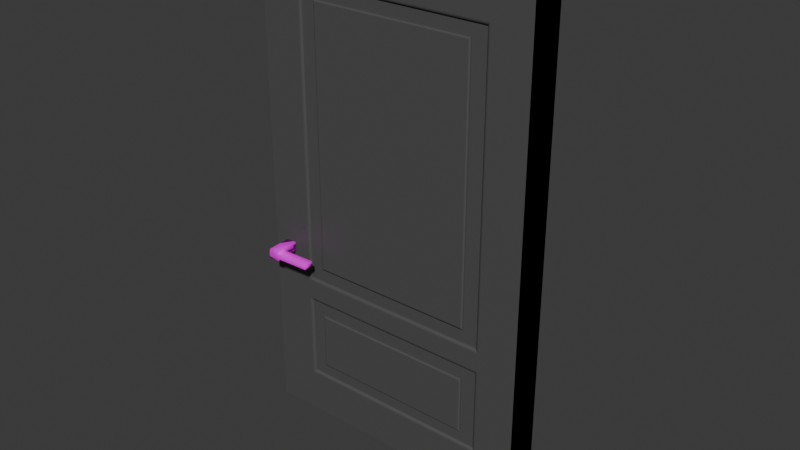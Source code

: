 # Source: Front_Door.blend  (saved by Blender 4.0.36; exported with 4.5.12 LTS)
import bpy
from mathutils import Matrix  # noqa: F401  (used for matrix-valued properties, if any)

bpy.ops.wm.read_factory_settings(use_empty=True)
scene = bpy.context.scene
scene.name = 'Scene'

# ---- collections
col_collection = bpy.data.collections.new('Collection'); scene.collection.children.link(col_collection)

# ---- materials (node trees are filled in below, after node groups)
mat_material_001 = bpy.data.materials.new('Material.001')
mat_material_001.alpha_threshold = 0.0
mat_material_001.use_transparent_shadow = False
mat_material_001.diffuse_color = (0.04519, 0.04519, 0.04519, 1.0)
mat_material_001.roughness = 0.5
mat_material_001.line_color = (0.0, 0.0, 0.0, 1.0)
mat_material_002 = bpy.data.materials.new('Material.002')
mat_material_002.use_transparent_shadow = False

# ---- material node trees
mat_material_001.use_nodes = True; mat_material_001.node_tree.nodes.clear()
_N = mat_material_001.node_tree.nodes; _L = mat_material_001.node_tree.links
n0 = _N.new('ShaderNodeOutputMaterial'); n0.name = 'Material Output'; n0.location = (300, 300)
n1 = _N.new('ShaderNodeBsdfPrincipled'); n1.name = 'Principled BSDF'; n1.location = (10, 300)
n1.inputs[1].default_value = 1.0
n1.inputs[2].default_value = 1.0
n1.inputs[3].default_value = 1.45
n2 = _N.new('ShaderNodeTexImage'); n2.name = 'Image Texture'; n2.location = (-280, 275)
_L.new(n1.outputs[0], n0.inputs[0])
_L.new(n2.outputs[0], n1.inputs[0])
n0.is_active_output = True
mat_material_002.use_nodes = True; mat_material_002.node_tree.nodes.clear()
_N = mat_material_002.node_tree.nodes; _L = mat_material_002.node_tree.links
n0 = _N.new('ShaderNodeBsdfPrincipled'); n0.name = 'Principled BSDF'; n0.location = (10, 300)
n0.inputs[0].default_value = (0.08421, 0.08421, 0.08421, 1.0)
n0.inputs[3].default_value = 1.45
n1 = _N.new('ShaderNodeOutputMaterial'); n1.name = 'Material Output'; n1.location = (300, 300)
_L.new(n0.outputs[0], n1.inputs[0])
n1.is_active_output = True

# ---- world
world_world = bpy.data.worlds.new('World'); scene.world = world_world
world_world.use_nodes = True; world_world.node_tree.nodes.clear()
_N = world_world.node_tree.nodes; _L = world_world.node_tree.links
n0 = _N.new('ShaderNodeOutputWorld'); n0.name = 'World Output'; n0.location = (300, 300)
n1 = _N.new('ShaderNodeBackground'); n1.name = 'Background'; n1.location = (10, 300)
n1.inputs[0].default_value = (0.05088, 0.05088, 0.05088, 1.0)
_L.new(n1.outputs[0], n0.inputs[0])
n0.is_active_output = True
world_world.color = (0.05088, 0.05088, 0.05088)
world_world.use_sun_shadow = False
world_world.sun_shadow_jitter_overblur = 0.0

# ---- meshes
me_circle_008 = bpy.data.meshes.new('Circle.008')
me_circle_008.from_pydata([(-0.05495, -0.06797, 0.2379), (-0.05511, -0.04555, 0.231), (-0.05538, -0.02221, 0.2285), (-0.05574, 0.001173, 0.2306), (-0.05617, 0.02369, 0.2373), (0.04746, -0.04417, 0.2329), (0.04763, -0.06659, 0.2399), (0.0472, -0.02083, 0.2304), (0.04684, 0.002552, 0.2326), (0.04641, 0.02507, 0.2392), (-0.05085, -0.03573, 0.0004257), (-0.05068, -0.05814, 0.007403), (-0.05111, -0.01238, -0.002044), (-0.05147, 0.011, 8.858e-05), (-0.0519, 0.03351, 0.006741), (0.0519, -0.05676, 0.00936), (0.05173, -0.03435, 0.002383), (0.05147, -0.011, -8.624e-05), (0.05111, 0.01238, 0.002046), (0.05068, 0.03489, 0.008699), (0.04942, 0.008479, 0.09354), (0.04899, 0.03099, 0.1002), (-0.05359, 0.02961, 0.09824), (-0.05316, 0.007099, 0.09158), (0.04977, -0.0149, 0.09141), (-0.05254, -0.03963, 0.09192), (-0.05237, -0.06205, 0.0989), (0.05021, -0.06067, 0.1009), (0.05004, -0.03825, 0.09388), (-0.05281, -0.01628, 0.08945), (0.3808, 0.01681, 0.008339), (0.3812, -0.006564, 0.006206), (0.3814, -0.02991, 0.008676), (0.3791, 0.01291, 0.09983), (0.3795, -0.01046, 0.0977), (0.3797, -0.03381, 0.1002)], [], [(3, 8, 9, 4), (2, 7, 8, 3), (1, 5, 7, 2), (0, 6, 5, 1), (13, 14, 19, 18), (12, 13, 18, 17), (10, 12, 17, 16), (11, 10, 16, 15), (21, 20, 18, 19), (23, 22, 14, 13), (18, 20, 33, 30), (26, 25, 10, 11), (27, 26, 11, 15), (24, 28, 35, 34), (25, 29, 12, 10), (22, 21, 19, 14), (28, 27, 15, 16), (29, 23, 13, 12), (2, 3, 23, 29), (5, 6, 27, 28), (4, 9, 21, 22), (1, 2, 29, 25), (7, 5, 28, 24), (6, 0, 26, 27), (0, 1, 25, 26), (8, 7, 24, 20), (3, 4, 22, 23), (9, 8, 20, 21), (33, 34, 31, 30), (34, 35, 32, 31), (16, 17, 31, 32), (20, 24, 34, 33), (17, 18, 30, 31), (28, 16, 32, 35)])
me_circle_008.polygons.foreach_set('use_smooth', [True] * 34)
_uv = me_circle_008.uv_layers.new(name='UVMap')
_uv.uv.foreach_set('vector', [0.0, 0.0, 0.0, 0.0, 0.0, 0.0, 0.0, 0.0, 0.0, 0.0, 0.0, 0.0, 0.0, 0.0, 0.0, 0.0, 0.0, 0.0, 0.0, 0.0, 0.0, 0.0, 0.0, 0.0, 0.0, 0.0, 0.0, 0.0, 0.0, 0.0, 0.0, 0.0, 0.0, 0.0, 0.0, 0.0, 0.0, 0.0, 0.0, 0.0, 0.0, 0.0, 0.0, 0.0, 0.0, 0.0, 0.0, 0.0, 0.0, 0.0, 0.0, 0.0, 0.0, 0.0, 0.0, 0.0, 0.0, 0.0, 0.0, 0.0, 0.0, 0.0, 0.0, 0.0, 0.0, 0.0, 0.0, 0.0, 0.0, 0.0, 0.0, 0.0, 0.0, 0.0, 0.0, 0.0, 0.0, 0.0, 0.0, 0.0, 0.0, 0.0, 0.0, 0.0, 0.0, 0.0, 0.0, 0.0, 0.0, 0.0, 0.0, 0.0, 0.0, 0.0, 0.0, 0.0, 0.0, 0.0, 0.0, 0.0, 0.0, 0.0, 0.0, 0.0, 0.0, 0.0, 0.0, 0.0, 0.0, 0.0, 0.0, 0.0, 0.0, 0.0, 0.0, 0.0, 0.0, 0.0, 0.0, 0.0, 0.0, 0.0, 0.0, 0.0, 0.0, 0.0, 0.0, 0.0, 0.0, 0.0, 0.0, 0.0, 0.0, 0.0, 0.0, 0.0, 0.0, 0.0, 0.0, 0.0, 0.0, 0.0, 0.0, 0.0, 0.0, 0.0, 0.0, 0.0, 0.0, 0.0, 0.0, 0.0, 0.0, 0.0, 0.0, 0.0, 0.0, 0.0, 0.0, 0.0, 0.0, 0.0, 0.0, 0.0, 0.0, 0.0, 0.0, 0.0, 0.0, 0.0, 0.0, 0.0, 0.0, 0.0, 0.0, 0.0, 0.0, 0.0, 0.0, 0.0, 0.0, 0.0, 0.0, 0.0, 0.0, 0.0, 0.0, 0.0, 0.0, 0.0, 0.0, 0.0, 0.0, 0.0, 0.0, 0.0, 0.0, 0.0, 0.0, 0.0, 0.0, 0.0, 0.0, 0.0, 0.0, 0.0, 0.0, 0.0, 0.0, 0.0, 0.0, 0.0, 0.0, 0.0, 0.0, 0.0, 0.0, 0.0, 0.0, 0.0, 0.0, 0.0, 0.0, 0.0, 0.0, 0.0, 0.0, 0.0, 0.0, 0.0, 0.0, 0.0, 0.0, 0.0, 0.0, 0.0, 0.0, 0.0, 0.0, 0.0, 0.0, 0.0, 0.0, 0.0, 0.0, 0.0, 0.0, 0.0, 0.0, 0.0, 0.0, 0.0, 0.0, 0.0, 0.0, 0.0, 0.0, 0.0, 0.0, 0.0, 0.0, 0.0, 0.0, 0.0, 0.0, 0.0, 0.0, 0.0, 0.0, 0.0, 0.0, 0.0])
me_circle_008.materials.append(mat_material_001)
me_circle_008.update()
me_cube_142 = bpy.data.meshes.new('Cube.142')
me_cube_142.from_pydata([(-2.663, -2.819, 0.1619), (-2.663, 1.629, 0.1619), (-2.663, -2.819, -0.1619), (-2.663, 1.629, -0.1619), (9.537e-07, -2.819, 0.1619), (9.537e-07, 1.629, 0.1619), (9.537e-07, -2.819, -0.1619), (9.537e-07, 1.629, -0.1619), (-2.038, -0.8887, -0.2922), (-2.038, 0.3897, -0.2922), (-2.038, -0.8887, -1.269), (-2.038, 0.3897, -1.269), (-0.7594, -0.8887, -0.2922), (-0.7594, 0.3897, -0.2922), (-0.7594, -0.8887, -1.269), (-0.7594, 0.3897, -1.269), (-0.3985, -2.819, -0.1619), (-0.3985, 1.629, -0.1619), (-0.3985, -2.819, 0.1619), (-0.3985, 1.629, 0.1619), (-2.242, -2.819, -0.1619), (-2.242, 1.629, 0.1619), (-2.242, 1.629, -0.1619), (-2.242, -2.819, 0.1619), (-2.663, -2.385, 0.1619), (-2.663, -2.385, -0.1619), (9.537e-07, -2.385, -0.1619), (9.537e-07, -2.385, 0.1619), (-2.663, -2.271, 0.1619), (-2.663, -2.271, -0.1619), (9.537e-07, -2.271, -0.1619), (9.537e-07, -2.271, 0.1619), (-2.663, -1.732, 0.1619), (-2.663, -1.732, -0.1619), (9.537e-07, -1.732, -0.1619), (9.537e-07, -1.732, 0.1619), (-2.663, -1.608, 0.1619), (-2.663, -1.608, -0.1619), (9.537e-07, -1.608, -0.1619), (9.537e-07, -1.608, 0.1619), (-2.663, -1.373, 0.1619), (-2.663, -1.373, -0.1619), (9.537e-07, -1.373, -0.1619), (9.537e-07, -1.373, 0.1619), (-2.663, -1.239, 0.1619), (-2.663, -1.239, -0.1619), (9.537e-07, -1.239, -0.1619), (9.537e-07, -1.239, 0.1619), (-2.663, 1.355, 0.1619), (-2.663, 1.355, -0.1619), (9.537e-07, 1.355, -0.1619), (9.537e-07, 1.355, 0.1619), (-2.663, 1.239, -0.1619), (9.537e-07, 1.239, -0.1619), (9.537e-07, 1.239, 0.1619), (-2.663, 1.239, 0.1619), (-0.5408, 1.629, -0.1619), (-0.5408, -2.819, 0.1619), (-0.5408, -2.819, -0.1619), (-0.5408, 1.629, 0.1619), (-2.108, -2.819, -0.1619), (-2.108, 1.629, 0.1619), (-2.108, 1.629, -0.1619), (-2.108, -2.819, 0.1619), (-0.3985, -2.271, -0.1378), (-0.3985, -2.385, -0.1378), (-2.242, -2.271, -0.1378), (-2.242, -2.385, -0.1378), (-0.5408, -2.385, -0.1378), (-0.3985, -1.732, -0.1378), (-2.242, -1.732, -0.1378), (-0.5408, -2.271, -0.1378), (-0.3985, -1.608, -0.1378), (-2.242, -1.608, -0.1378), (-0.5408, -1.732, -0.1378), (-0.5408, -1.608, -0.1378), (-0.3985, -1.239, -0.1378), (-0.3985, -1.373, -0.1378), (-2.242, -1.239, -0.1378), (-2.242, -1.373, -0.1378), (-0.5408, -1.373, -0.1378), (-0.3985, 1.239, -0.1378), (-2.242, 1.239, -0.1378), (-0.5408, -1.239, -0.1378), (-0.5408, 1.355, -0.1378), (-0.3985, 1.355, -0.1378), (-2.242, 1.355, -0.1378), (-0.5408, 1.239, -0.1378), (-2.108, -2.385, -0.1378), (-2.108, -2.271, -0.1378), (-2.108, -1.732, -0.1378), (-2.108, -1.608, -0.1378), (-2.108, -1.373, -0.1378), (-2.108, -1.239, -0.1378), (-2.108, 1.355, -0.1378), (-2.108, 1.239, -0.1378), (-0.5576, -2.254, -0.1619), (-0.5408, -2.271, -0.1491), (-0.5538, -2.258, -0.1616), (-0.5503, -2.261, -0.1606), (-0.5471, -2.265, -0.1591), (-0.5444, -2.267, -0.1571), (-0.5424, -2.269, -0.1546), (-0.5412, -2.271, -0.1519), (-0.5408, -1.732, -0.1491), (-0.5576, -1.749, -0.1619), (-0.5412, -1.732, -0.1519), (-0.5424, -1.734, -0.1546), (-0.5444, -1.736, -0.1571), (-0.5471, -1.738, -0.1591), (-0.5503, -1.742, -0.1606), (-0.5538, -1.745, -0.1616), (-0.5576, -1.223, -0.1619), (-0.5408, -1.239, -0.1491), (-0.5538, -1.226, -0.1616), (-0.5503, -1.23, -0.1606), (-0.5471, -1.233, -0.1591), (-0.5444, -1.236, -0.1571), (-0.5424, -1.238, -0.1546), (-0.5412, -1.239, -0.1519), (-0.5408, 1.239, -0.1491), (-0.5576, 1.223, -0.1619), (-0.5412, 1.239, -0.1519), (-0.5424, 1.238, -0.1546), (-0.5444, 1.236, -0.1571), (-0.5471, 1.233, -0.1591), (-0.5503, 1.23, -0.1606), (-0.5538, 1.226, -0.1616), (-2.108, -2.271, -0.1491), (-2.091, -2.254, -0.1619), (-2.107, -2.271, -0.1519), (-2.106, -2.269, -0.1546), (-2.104, -2.267, -0.1571), (-2.101, -2.265, -0.1591), (-2.098, -2.261, -0.1606), (-2.095, -2.258, -0.1616), (-2.091, -1.749, -0.1619), (-2.108, -1.732, -0.1491), (-2.095, -1.745, -0.1616), (-2.098, -1.742, -0.1606), (-2.101, -1.738, -0.1591), (-2.104, -1.736, -0.1571), (-2.106, -1.734, -0.1546), (-2.107, -1.732, -0.1519), (-2.108, -1.239, -0.1491), (-2.091, -1.223, -0.1619), (-2.107, -1.239, -0.1519), (-2.106, -1.238, -0.1546), (-2.104, -1.236, -0.1571), (-2.101, -1.233, -0.1591), (-2.098, -1.23, -0.1606), (-2.095, -1.226, -0.1616), (-2.091, 1.223, -0.1619), (-2.108, 1.239, -0.1491), (-2.095, 1.226, -0.1616), (-2.098, 1.23, -0.1606), (-2.101, 1.233, -0.1591), (-2.104, 1.236, -0.1571), (-2.106, 1.238, -0.1546), (-2.107, 1.239, -0.1519), (-0.3669, -2.417, -0.1619), (-0.3985, -2.385, -0.1378), (-0.3751, -2.409, -0.1611), (-0.3827, -2.401, -0.1587), (-0.3892, -2.395, -0.1548), (-0.3942, -2.39, -0.1499), (-0.3974, -2.386, -0.144), (-2.242, -2.385, -0.1378), (-2.273, -2.417, -0.1619), (-2.243, -2.386, -0.144), (-2.246, -2.39, -0.1499), (-2.251, -2.395, -0.1548), (-2.257, -2.401, -0.1587), (-2.265, -2.409, -0.1611), (-0.3985, -2.271, -0.1378), (-0.3669, -2.271, -0.1619), (-0.3974, -2.271, -0.144), (-0.3942, -2.271, -0.1499), (-0.3892, -2.271, -0.1548), (-0.3827, -2.271, -0.1587), (-0.3751, -2.271, -0.1611), (-2.273, -2.271, -0.1619), (-2.242, -2.271, -0.1378), (-2.265, -2.271, -0.1611), (-2.257, -2.271, -0.1587), (-2.251, -2.271, -0.1548), (-2.246, -2.271, -0.1499), (-2.243, -2.271, -0.144), (-0.3985, -1.732, -0.1378), (-0.3669, -1.732, -0.1619), (-0.3974, -1.732, -0.144), (-0.3942, -1.732, -0.1499), (-0.3892, -1.732, -0.1549), (-0.3827, -1.732, -0.1587), (-0.3751, -1.732, -0.1611), (-2.273, -1.732, -0.1619), (-2.242, -1.732, -0.1378), (-2.265, -1.732, -0.1611), (-2.257, -1.732, -0.1587), (-2.251, -1.732, -0.1549), (-2.246, -1.732, -0.1499), (-2.243, -1.732, -0.144), (-0.3985, -1.608, -0.1378), (-0.3669, -1.576, -0.1619), (-0.3974, -1.607, -0.144), (-0.3942, -1.604, -0.1499), (-0.3892, -1.599, -0.1549), (-0.3827, -1.592, -0.1587), (-0.3751, -1.584, -0.1611), (-2.273, -1.576, -0.1619), (-2.242, -1.608, -0.1378), (-2.265, -1.584, -0.1611), (-2.257, -1.592, -0.1587), (-2.251, -1.599, -0.1549), (-2.246, -1.604, -0.1499), (-2.243, -1.607, -0.144), (-0.3669, -1.404, -0.1619), (-0.3985, -1.373, -0.1378), (-0.3751, -1.396, -0.1611), (-0.3827, -1.388, -0.1587), (-0.3892, -1.382, -0.1549), (-0.3942, -1.377, -0.1499), (-0.3974, -1.374, -0.144), (-2.242, -1.373, -0.1378), (-2.273, -1.404, -0.1619), (-2.243, -1.374, -0.144), (-2.246, -1.377, -0.1499), (-2.251, -1.382, -0.1549), (-2.257, -1.388, -0.1587), (-2.265, -1.396, -0.1611), (-0.3985, -1.239, -0.1378), (-0.3669, -1.239, -0.1619), (-0.3974, -1.239, -0.144), (-0.3942, -1.239, -0.1499), (-0.3892, -1.239, -0.1549), (-0.3827, -1.239, -0.1587), (-0.3751, -1.239, -0.1611), (-2.273, -1.239, -0.1619), (-2.242, -1.239, -0.1378), (-2.265, -1.239, -0.1611), (-2.257, -1.239, -0.1587), (-2.251, -1.239, -0.1549), (-2.246, -1.239, -0.1499), (-2.243, -1.239, -0.144), (-0.3669, 1.386, -0.1619), (-0.3985, 1.355, -0.1378), (-0.3751, 1.378, -0.1611), (-0.3827, 1.37, -0.1587), (-0.3892, 1.364, -0.1549), (-0.3942, 1.359, -0.1499), (-0.3974, 1.356, -0.144), (-2.273, 1.386, -0.1619), (-2.242, 1.355, -0.1378), (-2.265, 1.378, -0.1611), (-2.257, 1.37, -0.1587), (-2.251, 1.364, -0.1549), (-2.246, 1.359, -0.1499), (-2.243, 1.356, -0.144), (-0.3985, 1.239, -0.1378), (-0.3669, 1.239, -0.1619), (-0.3974, 1.239, -0.144), (-0.3942, 1.239, -0.1499), (-0.3892, 1.239, -0.1549), (-0.3827, 1.239, -0.1587), (-0.3751, 1.239, -0.1611), (-2.273, 1.239, -0.1619), (-2.242, 1.239, -0.1378), (-2.265, 1.239, -0.1611), (-2.257, 1.239, -0.1587), (-2.251, 1.239, -0.1549), (-2.246, 1.239, -0.1499), (-2.243, 1.239, -0.144), (-0.5408, -2.417, -0.1619), (-0.5408, -2.385, -0.1378), (-0.5408, -2.409, -0.1611), (-0.5408, -2.401, -0.1587), (-0.5408, -2.395, -0.1548), (-0.5408, -2.39, -0.1499), (-0.5408, -2.386, -0.144), (-0.5408, -1.608, -0.1378), (-0.5408, -1.576, -0.1619), (-0.5408, -1.607, -0.144), (-0.5408, -1.604, -0.1499), (-0.5408, -1.599, -0.1549), (-0.5408, -1.592, -0.1587), (-0.5408, -1.584, -0.1611), (-0.5408, -1.404, -0.1619), (-0.5408, -1.373, -0.1378), (-0.5408, -1.396, -0.1611), (-0.5408, -1.388, -0.1587), (-0.5408, -1.382, -0.1549), (-0.5408, -1.377, -0.1499), (-0.5408, -1.374, -0.144), (-0.5408, 1.355, -0.1378), (-0.5408, 1.386, -0.1619), (-0.5408, 1.356, -0.144), (-0.5408, 1.359, -0.1499), (-0.5408, 1.364, -0.1549), (-0.5408, 1.37, -0.1587), (-0.5408, 1.378, -0.1611), (-2.108, -2.417, -0.1619), (-2.108, -2.385, -0.1378), (-2.108, -2.409, -0.1611), (-2.108, -2.401, -0.1587), (-2.108, -2.395, -0.1548), (-2.108, -2.39, -0.1499), (-2.108, -2.386, -0.144), (-2.108, -1.608, -0.1378), (-2.108, -1.576, -0.1619), (-2.108, -1.607, -0.144), (-2.108, -1.604, -0.1499), (-2.108, -1.599, -0.1549), (-2.108, -1.592, -0.1587), (-2.108, -1.584, -0.1611), (-2.108, -1.404, -0.1619), (-2.108, -1.373, -0.1378), (-2.108, -1.396, -0.1611), (-2.108, -1.388, -0.1587), (-2.108, -1.382, -0.1549), (-2.108, -1.377, -0.1499), (-2.108, -1.374, -0.144), (-2.108, 1.355, -0.1378), (-2.108, 1.386, -0.1619), (-2.108, 1.356, -0.144), (-2.108, 1.359, -0.1499), (-2.108, 1.364, -0.1549), (-2.108, 1.37, -0.1587), (-2.108, 1.378, -0.1611), (-2.663, -2.819, -0.1619), (-2.663, 1.629, -0.1619), (-2.663, -2.819, 0.1619), (-2.663, 1.629, 0.1619), (9.537e-07, -2.819, -0.1619), (9.537e-07, 1.629, -0.1619), (9.537e-07, -2.819, 0.1619), (9.537e-07, 1.629, 0.1619), (-2.038, -0.8887, 0.2922), (-2.038, 0.3897, 0.2922), (-2.038, -0.8887, 1.269), (-2.038, 0.3897, 1.269), (-0.7594, -0.8887, 0.2922), (-0.7594, 0.3897, 0.2922), (-0.7594, -0.8887, 1.269), (-0.7594, 0.3897, 1.269), (-0.3985, -2.819, 0.1619), (-0.3985, 1.629, 0.1619), (-0.3985, -2.819, -0.1619), (-0.3985, 1.629, -0.1619), (-2.242, -2.819, 0.1619), (-2.242, 1.629, -0.1619), (-2.242, 1.629, 0.1619), (-2.242, -2.819, -0.1619), (-2.663, -2.385, -0.1619), (-2.663, -2.385, 0.1619), (9.537e-07, -2.385, 0.1619), (9.537e-07, -2.385, -0.1619), (-2.663, -2.271, -0.1619), (-2.663, -2.271, 0.1619), (9.537e-07, -2.271, 0.1619), (9.537e-07, -2.271, -0.1619), (-2.663, -1.732, -0.1619), (-2.663, -1.732, 0.1619), (9.537e-07, -1.732, 0.1619), (9.537e-07, -1.732, -0.1619), (-2.663, -1.608, -0.1619), (-2.663, -1.608, 0.1619), (9.537e-07, -1.608, 0.1619), (9.537e-07, -1.608, -0.1619), (-2.663, -1.373, -0.1619), (-2.663, -1.373, 0.1619), (9.537e-07, -1.373, 0.1619), (9.537e-07, -1.373, -0.1619), (-2.663, -1.239, -0.1619), (-2.663, -1.239, 0.1619), (9.537e-07, -1.239, 0.1619), (9.537e-07, -1.239, -0.1619), (-2.663, 1.355, -0.1619), (-2.663, 1.355, 0.1619), (9.537e-07, 1.355, 0.1619), (9.537e-07, 1.355, -0.1619), (-2.663, 1.239, 0.1619), (9.537e-07, 1.239, 0.1619), (9.537e-07, 1.239, -0.1619), (-2.663, 1.239, -0.1619), (-0.5408, 1.629, 0.1619), (-0.5408, -2.819, -0.1619), (-0.5408, -2.819, 0.1619), (-0.5408, 1.629, -0.1619), (-2.108, -2.819, 0.1619), (-2.108, 1.629, -0.1619), (-2.108, 1.629, 0.1619), (-2.108, -2.819, -0.1619), (-0.3985, -2.271, 0.1378), (-0.3985, -2.385, 0.1378), (-2.242, -2.271, 0.1378), (-2.242, -2.385, 0.1378), (-0.5408, -2.385, 0.1378), (-0.3985, -1.732, 0.1378), (-2.242, -1.732, 0.1378), (-0.5408, -2.271, 0.1378), (-0.3985, -1.608, 0.1378), (-2.242, -1.608, 0.1378), (-0.5408, -1.732, 0.1378), (-0.5408, -1.608, 0.1378), (-0.3985, -1.239, 0.1378), (-0.3985, -1.373, 0.1378), (-2.242, -1.239, 0.1378), (-2.242, -1.373, 0.1378), (-0.5408, -1.373, 0.1378), (-0.3985, 1.239, 0.1378), (-2.242, 1.239, 0.1378), (-0.5408, -1.239, 0.1378), (-0.5408, 1.355, 0.1378), (-0.3985, 1.355, 0.1378), (-2.242, 1.355, 0.1378), (-0.5408, 1.239, 0.1378), (-2.108, -2.385, 0.1378), (-2.108, -2.271, 0.1378), (-2.108, -1.732, 0.1378), (-2.108, -1.608, 0.1378), (-2.108, -1.373, 0.1378), (-2.108, -1.239, 0.1378), (-2.108, 1.355, 0.1378), (-2.108, 1.239, 0.1378), (-0.5576, -2.254, 0.1619), (-0.5408, -2.271, 0.1491), (-0.5538, -2.258, 0.1616), (-0.5503, -2.261, 0.1606), (-0.5471, -2.265, 0.1591), (-0.5444, -2.267, 0.1571), (-0.5424, -2.269, 0.1546), (-0.5412, -2.271, 0.1519), (-0.5408, -1.732, 0.1491), (-0.5576, -1.749, 0.1619), (-0.5412, -1.732, 0.1519), (-0.5424, -1.734, 0.1546), (-0.5444, -1.736, 0.1571), (-0.5471, -1.738, 0.1591), (-0.5503, -1.742, 0.1606), (-0.5538, -1.745, 0.1616), (-0.5576, -1.223, 0.1619), (-0.5408, -1.239, 0.1491), (-0.5538, -1.226, 0.1616), (-0.5503, -1.23, 0.1606), (-0.5471, -1.233, 0.1591), (-0.5444, -1.236, 0.1571), (-0.5424, -1.238, 0.1546), (-0.5412, -1.239, 0.1519), (-0.5408, 1.239, 0.1491), (-0.5576, 1.223, 0.1619), (-0.5412, 1.239, 0.1519), (-0.5424, 1.238, 0.1546), (-0.5444, 1.236, 0.1571), (-0.5471, 1.233, 0.1591), (-0.5503, 1.23, 0.1606), (-0.5538, 1.226, 0.1616), (-2.108, -2.271, 0.1491), (-2.091, -2.254, 0.1619), (-2.107, -2.271, 0.1519), (-2.106, -2.269, 0.1546), (-2.104, -2.267, 0.1571), (-2.101, -2.265, 0.1591), (-2.098, -2.261, 0.1606), (-2.095, -2.258, 0.1616), (-2.091, -1.749, 0.1619), (-2.108, -1.732, 0.1491), (-2.095, -1.745, 0.1616), (-2.098, -1.742, 0.1606), (-2.101, -1.738, 0.1591), (-2.104, -1.736, 0.1571), (-2.106, -1.734, 0.1546), (-2.107, -1.732, 0.1519), (-2.108, -1.239, 0.1491), (-2.091, -1.223, 0.1619), (-2.107, -1.239, 0.1519), (-2.106, -1.238, 0.1546), (-2.104, -1.236, 0.1571), (-2.101, -1.233, 0.1591), (-2.098, -1.23, 0.1606), (-2.095, -1.226, 0.1616), (-2.091, 1.223, 0.1619), (-2.108, 1.239, 0.1491), (-2.095, 1.226, 0.1616), (-2.098, 1.23, 0.1606), (-2.101, 1.233, 0.1591), (-2.104, 1.236, 0.1571), (-2.106, 1.238, 0.1546), (-2.107, 1.239, 0.1519), (-0.3669, -2.417, 0.1619), (-0.3985, -2.385, 0.1378), (-0.3751, -2.409, 0.1611), (-0.3827, -2.401, 0.1587), (-0.3892, -2.395, 0.1549), (-0.3942, -2.39, 0.1499), (-0.3974, -2.386, 0.144), (-2.242, -2.385, 0.1378), (-2.273, -2.417, 0.1619), (-2.243, -2.386, 0.144), (-2.246, -2.39, 0.1499), (-2.251, -2.395, 0.1549), (-2.257, -2.401, 0.1587), (-2.265, -2.409, 0.1611), (-0.3985, -2.271, 0.1378), (-0.3669, -2.271, 0.1619), (-0.3974, -2.271, 0.144), (-0.3942, -2.271, 0.1499), (-0.3892, -2.271, 0.1549), (-0.3827, -2.271, 0.1587), (-0.3751, -2.271, 0.1611), (-2.273, -2.271, 0.1619), (-2.242, -2.271, 0.1378), (-2.265, -2.271, 0.1611), (-2.257, -2.271, 0.1587), (-2.251, -2.271, 0.1549), (-2.246, -2.271, 0.1499), (-2.243, -2.271, 0.144), (-0.3985, -1.732, 0.1378), (-0.3669, -1.732, 0.1619), (-0.3974, -1.732, 0.144), (-0.3942, -1.732, 0.1499), (-0.3892, -1.732, 0.1549), (-0.3827, -1.732, 0.1587), (-0.3751, -1.732, 0.1611), (-2.273, -1.732, 0.1619), (-2.242, -1.732, 0.1378), (-2.265, -1.732, 0.1611), (-2.257, -1.732, 0.1587), (-2.251, -1.732, 0.1549), (-2.246, -1.732, 0.1499), (-2.243, -1.732, 0.144), (-0.3985, -1.608, 0.1378), (-0.3669, -1.576, 0.1619), (-0.3974, -1.607, 0.144), (-0.3942, -1.604, 0.1499), (-0.3892, -1.599, 0.1549), (-0.3827, -1.592, 0.1587), (-0.3751, -1.584, 0.1611), (-2.273, -1.576, 0.1619), (-2.242, -1.608, 0.1378), (-2.265, -1.584, 0.1611), (-2.257, -1.592, 0.1587), (-2.251, -1.599, 0.1549), (-2.246, -1.604, 0.1499), (-2.243, -1.607, 0.144), (-0.3669, -1.404, 0.1619), (-0.3985, -1.373, 0.1378), (-0.3751, -1.396, 0.1611), (-0.3827, -1.388, 0.1587), (-0.3892, -1.382, 0.1549), (-0.3942, -1.377, 0.1499), (-0.3974, -1.374, 0.144), (-2.242, -1.373, 0.1378), (-2.273, -1.404, 0.1619), (-2.243, -1.374, 0.144), (-2.246, -1.377, 0.1499), (-2.251, -1.382, 0.1549), (-2.257, -1.388, 0.1587), (-2.265, -1.396, 0.1611), (-0.3985, -1.239, 0.1378), (-0.3669, -1.239, 0.1619), (-0.3974, -1.239, 0.144), (-0.3942, -1.239, 0.1499), (-0.3892, -1.239, 0.1549), (-0.3827, -1.239, 0.1587), (-0.3751, -1.239, 0.1611), (-2.273, -1.239, 0.1619), (-2.242, -1.239, 0.1378), (-2.265, -1.239, 0.1611), (-2.257, -1.239, 0.1587), (-2.251, -1.239, 0.1549), (-2.246, -1.239, 0.1499), (-2.243, -1.239, 0.144), (-0.3669, 1.386, 0.1619), (-0.3985, 1.355, 0.1378), (-0.3751, 1.378, 0.1611), (-0.3827, 1.37, 0.1587), (-0.3892, 1.364, 0.1549), (-0.3942, 1.359, 0.1499), (-0.3974, 1.356, 0.144), (-2.273, 1.386, 0.1619), (-2.242, 1.355, 0.1378), (-2.265, 1.378, 0.1611), (-2.257, 1.37, 0.1587), (-2.251, 1.364, 0.1549), (-2.246, 1.359, 0.1499), (-2.243, 1.356, 0.144), (-0.3985, 1.239, 0.1378), (-0.3669, 1.239, 0.1619), (-0.3974, 1.239, 0.144), (-0.3942, 1.239, 0.1499), (-0.3892, 1.239, 0.1549), (-0.3827, 1.239, 0.1587), (-0.3751, 1.239, 0.1611), (-2.273, 1.239, 0.1619), (-2.242, 1.239, 0.1378), (-2.265, 1.239, 0.1611), (-2.257, 1.239, 0.1587), (-2.251, 1.239, 0.1549), (-2.246, 1.239, 0.1499), (-2.243, 1.239, 0.144), (-0.5408, -2.417, 0.1619), (-0.5408, -2.385, 0.1378), (-0.5408, -2.409, 0.1611), (-0.5408, -2.401, 0.1587), (-0.5408, -2.395, 0.1549), (-0.5408, -2.39, 0.1499), (-0.5408, -2.386, 0.144), (-0.5408, -1.608, 0.1378), (-0.5408, -1.576, 0.1619), (-0.5408, -1.607, 0.144), (-0.5408, -1.604, 0.1499), (-0.5408, -1.599, 0.1549), (-0.5408, -1.592, 0.1587), (-0.5408, -1.584, 0.1611), (-0.5408, -1.404, 0.1619), (-0.5408, -1.373, 0.1378), (-0.5408, -1.396, 0.1611), (-0.5408, -1.388, 0.1587), (-0.5408, -1.382, 0.1549), (-0.5408, -1.377, 0.1499), (-0.5408, -1.374, 0.144), (-0.5408, 1.355, 0.1378), (-0.5408, 1.386, 0.1619), (-0.5408, 1.356, 0.144), (-0.5408, 1.359, 0.1499), (-0.5408, 1.364, 0.1549), (-0.5408, 1.37, 0.1587), (-0.5408, 1.378, 0.1611), (-2.108, -2.417, 0.1619), (-2.108, -2.385, 0.1378), (-2.108, -2.409, 0.1611), (-2.108, -2.401, 0.1587), (-2.108, -2.395, 0.1549), (-2.108, -2.39, 0.1499), (-2.108, -2.386, 0.144), (-2.108, -1.608, 0.1378), (-2.108, -1.576, 0.1619), (-2.108, -1.607, 0.144), (-2.108, -1.604, 0.1499), (-2.108, -1.599, 0.1549), (-2.108, -1.592, 0.1587), (-2.108, -1.584, 0.1611), (-2.108, -1.404, 0.1619), (-2.108, -1.373, 0.1378), (-2.108, -1.396, 0.1611), (-2.108, -1.388, 0.1587), (-2.108, -1.382, 0.1549), (-2.108, -1.377, 0.1499), (-2.108, -1.374, 0.144), (-2.108, 1.355, 0.1378), (-2.108, 1.386, 0.1619), (-2.108, 1.356, 0.144), (-2.108, 1.359, 0.1499), (-2.108, 1.364, 0.1549), (-2.108, 1.37, 0.1587), (-2.108, 1.378, 0.1611)], [], [(48, 1, 3, 49), (251, 22, 62, 322), (50, 7, 5, 51), (16, 6, 4, 18), (22, 3, 1, 21), (7, 17, 19, 5), (58, 16, 18, 57), (259, 244, 50, 53), (52, 49, 251, 265), (2, 20, 23, 0), (62, 22, 21, 61), (167, 182, 66, 67), (160, 175, 30, 26), (6, 26, 27, 4), (174, 161, 65, 64), (0, 24, 25, 2), (301, 167, 67, 88), (26, 30, 31, 27), (161, 273, 68, 65), (24, 28, 29, 25), (202, 188, 69, 72), (120, 153, 95, 87), (30, 34, 35, 31), (182, 196, 70, 66), (28, 32, 33, 29), (203, 216, 42, 38), (293, 245, 85, 84), (34, 38, 39, 35), (196, 210, 73, 70), (32, 36, 37, 33), (210, 307, 91, 73), (279, 202, 72, 75), (38, 42, 43, 39), (280, 286, 216, 203), (36, 40, 41, 37), (315, 223, 79, 92), (230, 217, 77, 76), (42, 46, 47, 43), (217, 287, 80, 77), (40, 44, 45, 41), (252, 321, 94, 86), (29, 33, 195, 181), (53, 50, 51, 54), (245, 258, 81, 85), (55, 48, 49, 52), (44, 55, 52, 45), (238, 266, 82, 78), (46, 53, 54, 47), (175, 189, 34, 30), (294, 56, 17, 244), (113, 120, 87, 83), (223, 238, 78, 79), (321, 293, 84, 94), (287, 315, 92, 80), (25, 29, 181, 168), (97, 104, 74, 71), (188, 174, 64, 69), (307, 279, 75, 91), (17, 56, 59, 19), (60, 58, 57, 63), (20, 60, 63, 23), (49, 3, 22, 251), (2, 25, 168, 20), (45, 52, 265, 237), (58, 272, 160, 16), (308, 314, 286, 280), (37, 41, 224, 209), (231, 259, 53, 46), (209, 224, 314, 308), (153, 144, 93, 95), (56, 62, 61, 59), (68, 71, 64, 65), (71, 74, 69, 64), (74, 75, 72, 69), (80, 83, 76, 77), (87, 84, 85, 81), (83, 87, 81, 76), (95, 94, 84, 87), (92, 93, 83, 80), (90, 91, 75, 74), (88, 89, 71, 68), (67, 66, 89, 88), (66, 70, 90, 89), (70, 73, 91, 90), (79, 78, 93, 92), (82, 86, 94, 95), (78, 82, 95, 93), (258, 230, 76, 81), (273, 301, 88, 68), (20, 168, 300, 60), (189, 203, 38, 34), (104, 137, 90, 74), (322, 62, 56, 294), (33, 37, 209, 195), (266, 252, 86, 82), (137, 128, 89, 90), (244, 17, 7, 50), (60, 300, 272, 58), (129, 136, 105, 96), (144, 113, 83, 93), (216, 231, 46, 42), (145, 152, 121, 112), (41, 45, 237, 224), (129, 96, 98, 135), (135, 98, 99, 134), (134, 99, 100, 133), (133, 100, 101, 132), (132, 101, 102, 131), (131, 102, 103, 130), (130, 103, 97, 128), (137, 104, 106, 143), (143, 106, 107, 142), (142, 107, 108, 141), (141, 108, 109, 140), (140, 109, 110, 139), (139, 110, 111, 138), (138, 111, 105, 136), (145, 112, 114, 151), (151, 114, 115, 150), (150, 115, 116, 149), (149, 116, 117, 148), (148, 117, 118, 147), (147, 118, 119, 146), (146, 119, 113, 144), (153, 120, 122, 159), (159, 122, 123, 158), (158, 123, 124, 157), (157, 124, 125, 156), (156, 125, 126, 155), (155, 126, 127, 154), (154, 127, 121, 152), (120, 113, 119, 122), (122, 119, 118, 123), (123, 118, 117, 124), (124, 117, 116, 125), (125, 116, 115, 126), (126, 115, 114, 127), (127, 114, 112, 121), (104, 97, 103, 106), (106, 103, 102, 107), (107, 102, 101, 108), (108, 101, 100, 109), (109, 100, 99, 110), (110, 99, 98, 111), (111, 98, 96, 105), (136, 129, 135, 138), (138, 135, 134, 139), (139, 134, 133, 140), (140, 133, 132, 141), (141, 132, 131, 142), (142, 131, 130, 143), (143, 130, 128, 137), (152, 145, 151, 154), (154, 151, 150, 155), (155, 150, 149, 156), (156, 149, 148, 157), (157, 148, 147, 158), (158, 147, 146, 159), (159, 146, 144, 153), (128, 97, 71, 89), (175, 160, 162, 180), (180, 162, 163, 179), (179, 163, 164, 178), (178, 164, 165, 177), (177, 165, 166, 176), (176, 166, 161, 174), (182, 167, 169, 187), (187, 169, 170, 186), (186, 170, 171, 185), (185, 171, 172, 184), (184, 172, 173, 183), (183, 173, 168, 181), (273, 161, 166, 278), (278, 166, 165, 277), (277, 165, 164, 276), (276, 164, 163, 275), (275, 163, 162, 274), (274, 162, 160, 272), (189, 175, 180, 194), (194, 180, 179, 193), (193, 179, 178, 192), (192, 178, 177, 191), (191, 177, 176, 190), (190, 176, 174, 188), (196, 182, 187, 201), (201, 187, 186, 200), (200, 186, 185, 199), (199, 185, 184, 198), (198, 184, 183, 197), (197, 183, 181, 195), (203, 189, 194, 208), (208, 194, 193, 207), (207, 193, 192, 206), (206, 192, 191, 205), (205, 191, 190, 204), (204, 190, 188, 202), (210, 196, 201, 215), (215, 201, 200, 214), (214, 200, 199, 213), (213, 199, 198, 212), (212, 198, 197, 211), (211, 197, 195, 209), (280, 203, 208, 285), (285, 208, 207, 284), (284, 207, 206, 283), (283, 206, 205, 282), (282, 205, 204, 281), (281, 204, 202, 279), (231, 216, 218, 236), (236, 218, 219, 235), (235, 219, 220, 234), (234, 220, 221, 233), (233, 221, 222, 232), (232, 222, 217, 230), (238, 223, 225, 243), (243, 225, 226, 242), (242, 226, 227, 241), (241, 227, 228, 240), (240, 228, 229, 239), (239, 229, 224, 237), (287, 217, 222, 292), (292, 222, 221, 291), (291, 221, 220, 290), (290, 220, 219, 289), (289, 219, 218, 288), (288, 218, 216, 286), (259, 231, 236, 264), (264, 236, 235, 263), (263, 235, 234, 262), (262, 234, 233, 261), (261, 233, 232, 260), (260, 232, 230, 258), (266, 238, 243, 271), (271, 243, 242, 270), (270, 242, 241, 269), (269, 241, 240, 268), (268, 240, 239, 267), (267, 239, 237, 265), (294, 244, 246, 299), (299, 246, 247, 298), (298, 247, 248, 297), (297, 248, 249, 296), (296, 249, 250, 295), (295, 250, 245, 293), (244, 259, 264, 246), (246, 264, 263, 247), (247, 263, 262, 248), (248, 262, 261, 249), (249, 261, 260, 250), (250, 260, 258, 245), (252, 266, 271, 257), (257, 271, 270, 256), (256, 270, 269, 255), (255, 269, 268, 254), (254, 268, 267, 253), (253, 267, 265, 251), (301, 273, 278, 306), (306, 278, 277, 305), (305, 277, 276, 304), (304, 276, 275, 303), (303, 275, 274, 302), (302, 274, 272, 300), (308, 280, 285, 313), (313, 285, 284, 312), (312, 284, 283, 311), (311, 283, 282, 310), (310, 282, 281, 309), (309, 281, 279, 307), (315, 287, 292, 320), (320, 292, 291, 319), (319, 291, 290, 318), (318, 290, 289, 317), (317, 289, 288, 316), (316, 288, 286, 314), (322, 294, 299, 327), (327, 299, 298, 326), (326, 298, 297, 325), (325, 297, 296, 324), (324, 296, 295, 323), (323, 295, 293, 321), (167, 301, 306, 169), (169, 306, 305, 170), (170, 305, 304, 171), (171, 304, 303, 172), (172, 303, 302, 173), (173, 302, 300, 168), (209, 308, 313, 211), (211, 313, 312, 212), (212, 312, 311, 213), (213, 311, 310, 214), (214, 310, 309, 215), (215, 309, 307, 210), (223, 315, 320, 225), (225, 320, 319, 226), (226, 319, 318, 227), (227, 318, 317, 228), (228, 317, 316, 229), (229, 316, 314, 224), (251, 322, 327, 253), (253, 327, 326, 254), (254, 326, 325, 255), (255, 325, 324, 256), (256, 324, 323, 257), (257, 323, 321, 252), (16, 160, 26, 6), (376, 377, 331, 329), (579, 650, 390, 350), (378, 379, 333, 335), (344, 346, 332, 334), (350, 349, 329, 331), (335, 333, 347, 345), (386, 385, 346, 344), (587, 381, 378, 572), (380, 593, 579, 377), (330, 328, 351, 348), (390, 389, 349, 350), (495, 395, 394, 510), (488, 354, 358, 503), (334, 332, 355, 354), (502, 392, 393, 489), (328, 330, 353, 352), (629, 416, 395, 495), (354, 355, 359, 358), (489, 393, 396, 601), (352, 353, 357, 356), (530, 400, 397, 516), (448, 415, 423, 481), (358, 359, 363, 362), (510, 394, 398, 524), (356, 357, 361, 360), (531, 366, 370, 544), (621, 412, 413, 573), (362, 363, 367, 366), (524, 398, 401, 538), (360, 361, 365, 364), (538, 401, 419, 635), (607, 403, 400, 530), (366, 367, 371, 370), (608, 531, 544, 614), (364, 365, 369, 368), (643, 420, 407, 551), (558, 404, 405, 545), (370, 371, 375, 374), (545, 405, 408, 615), (368, 369, 373, 372), (580, 414, 422, 649), (357, 509, 523, 361), (381, 382, 379, 378), (573, 413, 409, 586), (383, 380, 377, 376), (372, 373, 380, 383), (566, 406, 410, 594), (374, 375, 382, 381), (503, 358, 362, 517), (622, 572, 345, 384), (441, 411, 415, 448), (551, 407, 406, 566), (649, 422, 412, 621), (615, 408, 420, 643), (353, 496, 509, 357), (425, 399, 402, 432), (516, 397, 392, 502), (635, 419, 403, 607), (345, 347, 387, 384), (388, 391, 385, 386), (348, 351, 391, 388), (377, 579, 350, 331), (330, 348, 496, 353), (373, 565, 593, 380), (386, 344, 488, 600), (636, 608, 614, 642), (365, 537, 552, 369), (559, 374, 381, 587), (537, 636, 642, 552), (481, 423, 421, 472), (384, 387, 389, 390), (396, 393, 392, 399), (399, 392, 397, 402), (402, 397, 400, 403), (408, 405, 404, 411), (415, 409, 413, 412), (411, 404, 409, 415), (423, 415, 412, 422), (420, 408, 411, 421), (418, 402, 403, 419), (416, 396, 399, 417), (395, 416, 417, 394), (394, 417, 418, 398), (398, 418, 419, 401), (407, 420, 421, 406), (410, 423, 422, 414), (406, 421, 423, 410), (586, 409, 404, 558), (601, 396, 416, 629), (348, 388, 628, 496), (517, 362, 366, 531), (432, 402, 418, 465), (650, 622, 384, 390), (361, 523, 537, 365), (594, 410, 414, 580), (465, 418, 417, 456), (572, 378, 335, 345), (388, 386, 600, 628), (457, 424, 433, 464), (472, 421, 411, 441), (544, 370, 374, 559), (473, 440, 449, 480), (369, 552, 565, 373), (457, 463, 426, 424), (463, 462, 427, 426), (462, 461, 428, 427), (461, 460, 429, 428), (460, 459, 430, 429), (459, 458, 431, 430), (458, 456, 425, 431), (465, 471, 434, 432), (471, 470, 435, 434), (470, 469, 436, 435), (469, 468, 437, 436), (468, 467, 438, 437), (467, 466, 439, 438), (466, 464, 433, 439), (473, 479, 442, 440), (479, 478, 443, 442), (478, 477, 444, 443), (477, 476, 445, 444), (476, 475, 446, 445), (475, 474, 447, 446), (474, 472, 441, 447), (481, 487, 450, 448), (487, 486, 451, 450), (486, 485, 452, 451), (485, 484, 453, 452), (484, 483, 454, 453), (483, 482, 455, 454), (482, 480, 449, 455), (448, 450, 447, 441), (450, 451, 446, 447), (451, 452, 445, 446), (452, 453, 444, 445), (453, 454, 443, 444), (454, 455, 442, 443), (455, 449, 440, 442), (432, 434, 431, 425), (434, 435, 430, 431), (435, 436, 429, 430), (436, 437, 428, 429), (437, 438, 427, 428), (438, 439, 426, 427), (439, 433, 424, 426), (464, 466, 463, 457), (466, 467, 462, 463), (467, 468, 461, 462), (468, 469, 460, 461), (469, 470, 459, 460), (470, 471, 458, 459), (471, 465, 456, 458), (480, 482, 479, 473), (482, 483, 478, 479), (483, 484, 477, 478), (484, 485, 476, 477), (485, 486, 475, 476), (486, 487, 474, 475), (487, 481, 472, 474), (456, 417, 399, 425), (503, 508, 490, 488), (508, 507, 491, 490), (507, 506, 492, 491), (506, 505, 493, 492), (505, 504, 494, 493), (504, 502, 489, 494), (510, 515, 497, 495), (515, 514, 498, 497), (514, 513, 499, 498), (513, 512, 500, 499), (512, 511, 501, 500), (511, 509, 496, 501), (601, 606, 494, 489), (606, 605, 493, 494), (605, 604, 492, 493), (604, 603, 491, 492), (603, 602, 490, 491), (602, 600, 488, 490), (517, 522, 508, 503), (522, 521, 507, 508), (521, 520, 506, 507), (520, 519, 505, 506), (519, 518, 504, 505), (518, 516, 502, 504), (524, 529, 515, 510), (529, 528, 514, 515), (528, 527, 513, 514), (527, 526, 512, 513), (526, 525, 511, 512), (525, 523, 509, 511), (531, 536, 522, 517), (536, 535, 521, 522), (535, 534, 520, 521), (534, 533, 519, 520), (533, 532, 518, 519), (532, 530, 516, 518), (538, 543, 529, 524), (543, 542, 528, 529), (542, 541, 527, 528), (541, 540, 526, 527), (540, 539, 525, 526), (539, 537, 523, 525), (608, 613, 536, 531), (613, 612, 535, 536), (612, 611, 534, 535), (611, 610, 533, 534), (610, 609, 532, 533), (609, 607, 530, 532), (559, 564, 546, 544), (564, 563, 547, 546), (563, 562, 548, 547), (562, 561, 549, 548), (561, 560, 550, 549), (560, 558, 545, 550), (566, 571, 553, 551), (571, 570, 554, 553), (570, 569, 555, 554), (569, 568, 556, 555), (568, 567, 557, 556), (567, 565, 552, 557), (615, 620, 550, 545), (620, 619, 549, 550), (619, 618, 548, 549), (618, 617, 547, 548), (617, 616, 546, 547), (616, 614, 544, 546), (587, 592, 564, 559), (592, 591, 563, 564), (591, 590, 562, 563), (590, 589, 561, 562), (589, 588, 560, 561), (588, 586, 558, 560), (594, 599, 571, 566), (599, 598, 570, 571), (598, 597, 569, 570), (597, 596, 568, 569), (596, 595, 567, 568), (595, 593, 565, 567), (622, 627, 574, 572), (627, 626, 575, 574), (626, 625, 576, 575), (625, 624, 577, 576), (624, 623, 578, 577), (623, 621, 573, 578), (572, 574, 592, 587), (574, 575, 591, 592), (575, 576, 590, 591), (576, 577, 589, 590), (577, 578, 588, 589), (578, 573, 586, 588), (580, 585, 599, 594), (585, 584, 598, 599), (584, 583, 597, 598), (583, 582, 596, 597), (582, 581, 595, 596), (581, 579, 593, 595), (629, 634, 606, 601), (634, 633, 605, 606), (633, 632, 604, 605), (632, 631, 603, 604), (631, 630, 602, 603), (630, 628, 600, 602), (636, 641, 613, 608), (641, 640, 612, 613), (640, 639, 611, 612), (639, 638, 610, 611), (638, 637, 609, 610), (637, 635, 607, 609), (643, 648, 620, 615), (648, 647, 619, 620), (647, 646, 618, 619), (646, 645, 617, 618), (645, 644, 616, 617), (644, 642, 614, 616), (650, 655, 627, 622), (655, 654, 626, 627), (654, 653, 625, 626), (653, 652, 624, 625), (652, 651, 623, 624), (651, 649, 621, 623), (495, 497, 634, 629), (497, 498, 633, 634), (498, 499, 632, 633), (499, 500, 631, 632), (500, 501, 630, 631), (501, 496, 628, 630), (537, 539, 641, 636), (539, 540, 640, 641), (540, 541, 639, 640), (541, 542, 638, 639), (542, 543, 637, 638), (543, 538, 635, 637), (551, 553, 648, 643), (553, 554, 647, 648), (554, 555, 646, 647), (555, 556, 645, 646), (556, 557, 644, 645), (557, 552, 642, 644), (579, 581, 655, 650), (581, 582, 654, 655), (582, 583, 653, 654), (583, 584, 652, 653), (584, 585, 651, 652), (585, 580, 649, 651), (344, 334, 354, 488)])
_uv = me_cube_142.uv_layers.new(name='UVMap')
_uv.uv.foreach_set('vector', [0.6099, 0.0, 0.625, 0.0, 0.625, 0.25, 0.6099, 0.25, 0.6116, 0.2866, 0.625, 0.2895, 0.625, 0.3021, 0.6116, 0.3021, 0.6099, 0.5, 0.625, 0.5, 0.625, 0.75, 0.6099, 0.75, 0.3376, 0.5, 0.375, 0.5, 0.375, 0.75, 0.3376, 0.75, 0.8355, 0.5, 0.875, 0.5, 0.875, 0.75, 0.8355, 0.75, 0.625, 0.5, 0.6624, 0.5, 0.6624, 0.75, 0.625, 0.75, 0.3242, 0.5, 0.3376, 0.5, 0.3376, 0.75, 0.3242, 0.75, 0.6035, 0.4656, 0.6116, 0.4656, 0.6099, 0.5, 0.6035, 0.5, 0.6035, 0.25, 0.6099, 0.25, 0.6116, 0.2866, 0.6035, 0.2866, 0.125, 0.5, 0.1645, 0.5, 0.1645, 0.75, 0.125, 0.75, 0.8229, 0.5, 0.8355, 0.5, 0.8355, 0.75, 0.8229, 0.75, 0.4038, 0.2895, 0.4101, 0.2895, 0.4101, 0.2895, 0.4038, 0.2895, 0.4021, 0.4656, 0.4101, 0.4656, 0.4101, 0.5, 0.4038, 0.5, 0.375, 0.5, 0.4038, 0.5, 0.4038, 0.75, 0.375, 0.75, 0.4101, 0.4626, 0.4038, 0.4626, 0.4038, 0.4626, 0.4101, 0.4626, 0.375, 0.0, 0.4038, 0.0, 0.4038, 0.25, 0.375, 0.25, 0.4038, 0.3021, 0.4038, 0.2895, 0.4038, 0.2895, 0.4038, 0.3021, 0.4038, 0.5, 0.4101, 0.5, 0.4101, 0.75, 0.4038, 0.75, 0.4038, 0.4626, 0.4038, 0.4492, 0.4038, 0.4492, 0.4038, 0.4626, 0.4038, 0.0, 0.4101, 0.0, 0.4101, 0.25, 0.4038, 0.25, 0.4467, 0.4626, 0.4398, 0.4626, 0.4398, 0.4626, 0.4467, 0.4626, 0.6035, 0.4492, 0.6035, 0.3021, 0.6035, 0.3021, 0.6035, 0.4492, 0.4101, 0.5, 0.4398, 0.5, 0.4398, 0.75, 0.4101, 0.75, 0.4101, 0.2895, 0.4398, 0.2895, 0.4398, 0.2895, 0.4101, 0.2895, 0.4101, 0.0, 0.4398, 0.0, 0.4398, 0.25, 0.4101, 0.25, 0.4499, 0.4656, 0.4678, 0.4656, 0.4711, 0.5, 0.4467, 0.5, 0.6099, 0.4492, 0.6099, 0.4626, 0.6099, 0.4626, 0.6099, 0.4492, 0.4398, 0.5, 0.4467, 0.5, 0.4467, 0.75, 0.4398, 0.75, 0.4398, 0.2895, 0.4467, 0.2895, 0.4467, 0.2895, 0.4398, 0.2895, 0.4398, 0.0, 0.4467, 0.0, 0.4467, 0.25, 0.4398, 0.25, 0.4467, 0.2895, 0.4467, 0.3021, 0.4467, 0.3021, 0.4467, 0.2895, 0.4467, 0.4492, 0.4467, 0.4626, 0.4467, 0.4626, 0.4467, 0.4492, 0.4467, 0.5, 0.4711, 0.5, 0.4711, 0.75, 0.4467, 0.75, 0.4499, 0.4492, 0.4678, 0.4492, 0.4678, 0.4656, 0.4499, 0.4656, 0.4467, 0.0, 0.4711, 0.0, 0.4711, 0.25, 0.4467, 0.25, 0.4711, 0.3021, 0.4711, 0.2895, 0.4711, 0.2895, 0.4711, 0.3021, 0.4785, 0.4626, 0.4711, 0.4626, 0.4711, 0.4626, 0.4785, 0.4626, 0.4711, 0.5, 0.4785, 0.5, 0.4785, 0.75, 0.4711, 0.75, 0.4711, 0.4626, 0.4711, 0.4492, 0.4711, 0.4492, 0.4711, 0.4626, 0.4711, 0.0, 0.4785, 0.0, 0.4785, 0.25, 0.4711, 0.25, 0.6099, 0.2895, 0.6099, 0.3021, 0.6099, 0.3021, 0.6099, 0.2895, 0.4101, 0.25, 0.4398, 0.25, 0.4398, 0.2866, 0.4101, 0.2866, 0.6035, 0.5, 0.6099, 0.5, 0.6099, 0.75, 0.6035, 0.75, 0.6099, 0.4626, 0.6035, 0.4626, 0.6035, 0.4626, 0.6099, 0.4626, 0.6035, 0.0, 0.6099, 0.0, 0.6099, 0.25, 0.6035, 0.25, 0.4785, 0.0, 0.6035, 0.0, 0.6035, 0.25, 0.4785, 0.25, 0.4785, 0.2895, 0.6035, 0.2895, 0.6035, 0.2895, 0.4785, 0.2895, 0.4785, 0.5, 0.6035, 0.5, 0.6035, 0.75, 0.4785, 0.75, 0.4101, 0.4656, 0.4398, 0.4656, 0.4398, 0.5, 0.4101, 0.5, 0.6116, 0.4492, 0.625, 0.4492, 0.625, 0.4626, 0.6116, 0.4656, 0.4785, 0.4492, 0.6035, 0.4492, 0.6035, 0.4492, 0.4785, 0.4492, 0.4711, 0.2895, 0.4785, 0.2895, 0.4785, 0.2895, 0.4711, 0.2895, 0.6099, 0.3021, 0.6099, 0.4492, 0.6099, 0.4492, 0.6099, 0.3021, 0.4711, 0.4492, 0.4711, 0.3021, 0.4711, 0.3021, 0.4711, 0.4492, 0.4038, 0.25, 0.4101, 0.25, 0.4101, 0.2866, 0.4021, 0.2866, 0.4101, 0.4492, 0.4398, 0.4492, 0.4398, 0.4492, 0.4101, 0.4492, 0.4398, 0.4626, 0.4101, 0.4626, 0.4101, 0.4626, 0.4398, 0.4626, 0.4467, 0.3021, 0.4467, 0.4492, 0.4467, 0.4492, 0.4467, 0.3021, 0.6624, 0.5, 0.6758, 0.5, 0.6758, 0.75, 0.6624, 0.75, 0.1771, 0.5, 0.3242, 0.5, 0.3242, 0.75, 0.1771, 0.75, 0.1645, 0.5, 0.1771, 0.5, 0.1771, 0.75, 0.1645, 0.75, 0.6099, 0.25, 0.625, 0.25, 0.625, 0.2895, 0.6116, 0.2866, 0.375, 0.25, 0.4038, 0.25, 0.4017, 0.2866, 0.375, 0.2895, 0.4785, 0.25, 0.6035, 0.25, 0.6035, 0.2866, 0.4785, 0.2866, 0.375, 0.4492, 0.4017, 0.4492, 0.4017, 0.4656, 0.375, 0.4626, 0.4499, 0.3021, 0.4678, 0.3021, 0.4678, 0.4492, 0.4499, 0.4492, 0.4467, 0.25, 0.4711, 0.25, 0.4678, 0.2866, 0.4499, 0.2866, 0.4785, 0.4656, 0.6035, 0.4656, 0.6035, 0.5, 0.4785, 0.5, 0.4499, 0.2866, 0.4678, 0.2866, 0.4678, 0.3021, 0.4499, 0.3021, 0.6035, 0.3021, 0.4785, 0.3021, 0.4785, 0.3021, 0.6035, 0.3021, 0.6758, 0.5, 0.8229, 0.5, 0.8229, 0.75, 0.6758, 0.75, 0.4038, 0.4492, 0.4101, 0.4492, 0.4101, 0.4626, 0.4038, 0.4626, 0.4101, 0.4492, 0.4398, 0.4492, 0.4398, 0.4626, 0.4101, 0.4626, 0.4398, 0.4492, 0.4467, 0.4492, 0.4467, 0.4626, 0.4398, 0.4626, 0.4711, 0.4492, 0.4785, 0.4492, 0.4785, 0.4626, 0.4711, 0.4626, 0.6035, 0.4492, 0.6099, 0.4492, 0.6099, 0.4626, 0.6035, 0.4626, 0.4785, 0.4492, 0.6035, 0.4492, 0.6035, 0.4626, 0.4785, 0.4626, 0.6035, 0.3021, 0.6099, 0.3021, 0.6099, 0.4492, 0.6035, 0.4492, 0.4711, 0.3021, 0.4785, 0.3021, 0.4785, 0.4492, 0.4711, 0.4492, 0.4398, 0.3021, 0.4467, 0.3021, 0.4467, 0.4492, 0.4398, 0.4492, 0.4038, 0.3021, 0.4101, 0.3021, 0.4101, 0.4492, 0.4038, 0.4492, 0.4038, 0.2895, 0.4101, 0.2895, 0.4101, 0.3021, 0.4038, 0.3021, 0.4101, 0.2895, 0.4398, 0.2895, 0.4398, 0.3021, 0.4101, 0.3021, 0.4398, 0.2895, 0.4467, 0.2895, 0.4467, 0.3021, 0.4398, 0.3021, 0.4711, 0.2895, 0.4785, 0.2895, 0.4785, 0.3021, 0.4711, 0.3021, 0.6035, 0.2895, 0.6099, 0.2895, 0.6099, 0.3021, 0.6035, 0.3021, 0.4785, 0.2895, 0.6035, 0.2895, 0.6035, 0.3021, 0.4785, 0.3021, 0.6035, 0.4626, 0.4785, 0.4626, 0.4785, 0.4626, 0.6035, 0.4626, 0.4038, 0.4492, 0.4038, 0.3021, 0.4038, 0.3021, 0.4038, 0.4492, 0.375, 0.2895, 0.4017, 0.2866, 0.4017, 0.3021, 0.375, 0.3021, 0.4398, 0.4656, 0.4484, 0.4656, 0.4467, 0.5, 0.4398, 0.5, 0.4398, 0.4492, 0.4398, 0.3021, 0.4398, 0.3021, 0.4398, 0.4492, 0.6116, 0.3021, 0.625, 0.3021, 0.625, 0.4492, 0.6116, 0.4492, 0.4398, 0.25, 0.4467, 0.25, 0.4484, 0.2866, 0.4398, 0.2866, 0.6035, 0.2895, 0.6099, 0.2895, 0.6099, 0.2895, 0.6035, 0.2895, 0.4398, 0.3021, 0.4101, 0.3021, 0.4101, 0.3021, 0.4398, 0.3021, 0.6116, 0.4656, 0.625, 0.4626, 0.625, 0.5, 0.6099, 0.5, 0.375, 0.3021, 0.4017, 0.3021, 0.4017, 0.4492, 0.375, 0.4492, 0.411, 0.3037, 0.4389, 0.3037, 0.4389, 0.4477, 0.411, 0.4477, 0.4785, 0.3021, 0.4785, 0.4492, 0.4785, 0.4492, 0.4785, 0.3021, 0.4694, 0.4656, 0.4785, 0.4656, 0.4785, 0.5, 0.4711, 0.5, 0.4794, 0.3037, 0.6026, 0.3037, 0.6026, 0.4477, 0.4794, 0.4477, 0.4711, 0.25, 0.4785, 0.25, 0.4785, 0.2866, 0.4694, 0.2866, 0.411, 0.3037, 0.411, 0.4477, 0.4108, 0.448, 0.4108, 0.3033, 0.4108, 0.3033, 0.4108, 0.448, 0.4106, 0.4483, 0.4106, 0.303, 0.4106, 0.303, 0.4106, 0.4483, 0.4105, 0.4486, 0.4105, 0.3027, 0.4105, 0.3027, 0.4105, 0.4486, 0.4102, 0.4491, 0.4102, 0.3023, 0.4102, 0.3023, 0.4102, 0.4491, 0.4102, 0.4492, 0.4102, 0.3022, 0.4102, 0.3022, 0.4102, 0.4492, 0.4101, 0.4492, 0.4101, 0.3021, 0.4101, 0.3021, 0.4101, 0.4492, 0.4101, 0.4492, 0.4101, 0.3021, 0.4398, 0.3021, 0.4398, 0.4492, 0.4398, 0.4492, 0.4398, 0.3021, 0.4398, 0.3021, 0.4398, 0.4492, 0.4398, 0.4492, 0.4398, 0.3022, 0.4398, 0.3022, 0.4398, 0.4492, 0.4397, 0.4491, 0.4397, 0.3023, 0.4397, 0.3023, 0.4397, 0.4491, 0.4395, 0.4486, 0.4395, 0.3027, 0.4395, 0.3027, 0.4395, 0.4486, 0.4393, 0.4483, 0.4393, 0.303, 0.4393, 0.303, 0.4393, 0.4483, 0.4391, 0.448, 0.4391, 0.3033, 0.4391, 0.3033, 0.4391, 0.448, 0.4389, 0.4477, 0.4389, 0.3037, 0.4794, 0.3037, 0.4794, 0.4477, 0.4792, 0.448, 0.4792, 0.3033, 0.4792, 0.3033, 0.4792, 0.448, 0.479, 0.4483, 0.479, 0.303, 0.479, 0.303, 0.479, 0.4483, 0.4788, 0.4486, 0.4788, 0.3027, 0.4788, 0.3027, 0.4788, 0.4486, 0.4786, 0.4491, 0.4786, 0.3023, 0.4786, 0.3023, 0.4786, 0.4491, 0.4785, 0.4492, 0.4785, 0.3022, 0.4785, 0.3022, 0.4785, 0.4492, 0.4785, 0.4492, 0.4785, 0.3021, 0.4785, 0.3021, 0.4785, 0.4492, 0.4785, 0.4492, 0.4785, 0.3021, 0.6035, 0.3021, 0.6035, 0.4492, 0.6035, 0.4492, 0.6035, 0.3021, 0.6035, 0.3021, 0.6035, 0.4492, 0.6035, 0.4492, 0.6035, 0.3022, 0.6035, 0.3022, 0.6035, 0.4492, 0.6034, 0.4491, 0.6034, 0.3023, 0.6034, 0.3023, 0.6034, 0.4491, 0.6032, 0.4486, 0.6032, 0.3027, 0.6032, 0.3027, 0.6032, 0.4486, 0.603, 0.4483, 0.603, 0.303, 0.603, 0.303, 0.603, 0.4483, 0.6028, 0.448, 0.6028, 0.3033, 0.6028, 0.3033, 0.6028, 0.448, 0.6026, 0.4477, 0.6026, 0.3037, 0.6035, 0.4492, 0.4785, 0.4492, 0.4785, 0.4492, 0.6035, 0.4492, 0.6035, 0.4492, 0.4785, 0.4492, 0.4785, 0.4492, 0.6035, 0.4492, 0.6035, 0.4492, 0.4785, 0.4492, 0.4786, 0.4491, 0.6034, 0.4491, 0.6034, 0.4491, 0.4786, 0.4491, 0.4788, 0.4486, 0.6032, 0.4486, 0.6032, 0.4486, 0.4788, 0.4486, 0.479, 0.4483, 0.603, 0.4483, 0.603, 0.4483, 0.479, 0.4483, 0.4792, 0.448, 0.6028, 0.448, 0.6028, 0.448, 0.4792, 0.448, 0.4794, 0.4477, 0.6026, 0.4477, 0.4398, 0.4492, 0.4101, 0.4492, 0.4101, 0.4492, 0.4398, 0.4492, 0.4398, 0.4492, 0.4101, 0.4492, 0.4102, 0.4492, 0.4398, 0.4492, 0.4398, 0.4492, 0.4102, 0.4492, 0.4102, 0.4491, 0.4397, 0.4491, 0.4397, 0.4491, 0.4102, 0.4491, 0.4105, 0.4486, 0.4395, 0.4486, 0.4395, 0.4486, 0.4105, 0.4486, 0.4106, 0.4483, 0.4393, 0.4483, 0.4393, 0.4483, 0.4106, 0.4483, 0.4108, 0.448, 0.4391, 0.448, 0.4391, 0.448, 0.4108, 0.448, 0.411, 0.4477, 0.4389, 0.4477, 0.4389, 0.3037, 0.411, 0.3037, 0.4108, 0.3033, 0.4391, 0.3033, 0.4391, 0.3033, 0.4108, 0.3033, 0.4106, 0.303, 0.4393, 0.303, 0.4393, 0.303, 0.4106, 0.303, 0.4105, 0.3027, 0.4395, 0.3027, 0.4395, 0.3027, 0.4105, 0.3027, 0.4102, 0.3023, 0.4397, 0.3023, 0.4397, 0.3023, 0.4102, 0.3023, 0.4102, 0.3022, 0.4398, 0.3022, 0.4398, 0.3022, 0.4102, 0.3022, 0.4101, 0.3021, 0.4398, 0.3021, 0.4398, 0.3021, 0.4101, 0.3021, 0.4101, 0.3021, 0.4398, 0.3021, 0.6026, 0.3037, 0.4794, 0.3037, 0.4792, 0.3033, 0.6028, 0.3033, 0.6028, 0.3033, 0.4792, 0.3033, 0.479, 0.303, 0.603, 0.303, 0.603, 0.303, 0.479, 0.303, 0.4788, 0.3027, 0.6032, 0.3027, 0.6032, 0.3027, 0.4788, 0.3027, 0.4786, 0.3023, 0.6034, 0.3023, 0.6034, 0.3023, 0.4786, 0.3023, 0.4785, 0.3022, 0.6035, 0.3022, 0.6035, 0.3022, 0.4785, 0.3022, 0.4785, 0.3021, 0.6035, 0.3021, 0.6035, 0.3021, 0.4785, 0.3021, 0.4785, 0.3021, 0.6035, 0.3021, 0.4101, 0.3021, 0.4101, 0.4492, 0.4101, 0.4492, 0.4101, 0.3021, 0.4101, 0.4656, 0.4021, 0.4656, 0.4024, 0.4648, 0.4101, 0.4648, 0.4101, 0.4648, 0.4024, 0.4648, 0.4029, 0.4641, 0.4101, 0.4641, 0.4101, 0.4641, 0.4029, 0.4641, 0.4038, 0.4626, 0.4101, 0.4626, 0.4101, 0.4626, 0.4038, 0.4626, 0.4037, 0.4628, 0.4101, 0.4626, 0.4101, 0.4626, 0.4037, 0.4628, 0.4038, 0.4626, 0.4101, 0.4626, 0.4101, 0.4626, 0.4038, 0.4626, 0.4038, 0.4626, 0.4101, 0.4626, 0.4101, 0.2895, 0.4038, 0.2895, 0.4038, 0.2895, 0.4101, 0.2895, 0.4101, 0.2895, 0.4038, 0.2895, 0.4037, 0.2893, 0.4101, 0.2895, 0.4101, 0.2895, 0.4037, 0.2893, 0.4038, 0.2895, 0.4101, 0.2895, 0.4101, 0.2895, 0.4038, 0.2895, 0.4029, 0.2881, 0.4101, 0.2881, 0.4101, 0.2881, 0.4029, 0.2881, 0.4024, 0.2873, 0.4101, 0.2873, 0.4101, 0.2873, 0.4024, 0.2873, 0.4021, 0.2866, 0.4101, 0.2866, 0.4038, 0.4492, 0.4038, 0.4626, 0.4038, 0.4626, 0.4038, 0.4492, 0.4038, 0.4492, 0.4038, 0.4626, 0.4037, 0.4628, 0.4038, 0.4492, 0.4038, 0.4492, 0.4037, 0.4628, 0.4038, 0.4626, 0.4038, 0.4492, 0.4038, 0.4492, 0.4038, 0.4626, 0.4029, 0.4641, 0.4028, 0.4492, 0.4028, 0.4492, 0.4029, 0.4641, 0.4024, 0.4648, 0.4023, 0.4492, 0.4023, 0.4492, 0.4024, 0.4648, 0.4017, 0.4656, 0.4017, 0.4492, 0.4398, 0.4656, 0.4101, 0.4656, 0.4101, 0.4648, 0.4398, 0.4648, 0.4398, 0.4648, 0.4101, 0.4648, 0.4101, 0.4641, 0.4398, 0.4641, 0.4398, 0.4641, 0.4101, 0.4641, 0.4101, 0.4626, 0.4398, 0.4626, 0.4398, 0.4626, 0.4101, 0.4626, 0.4101, 0.4626, 0.4398, 0.4626, 0.4398, 0.4626, 0.4101, 0.4626, 0.4101, 0.4626, 0.4398, 0.4626, 0.4398, 0.4626, 0.4101, 0.4626, 0.4101, 0.4626, 0.4398, 0.4626, 0.4398, 0.2895, 0.4101, 0.2895, 0.4101, 0.2895, 0.4398, 0.2895, 0.4398, 0.2895, 0.4101, 0.2895, 0.4101, 0.2895, 0.4398, 0.2895, 0.4398, 0.2895, 0.4101, 0.2895, 0.4101, 0.2895, 0.4398, 0.2895, 0.4398, 0.2895, 0.4101, 0.2895, 0.4101, 0.2881, 0.4398, 0.2881, 0.4398, 0.2881, 0.4101, 0.2881, 0.4101, 0.2873, 0.4398, 0.2873, 0.4398, 0.2873, 0.4101, 0.2873, 0.4101, 0.2866, 0.4398, 0.2866, 0.4484, 0.4656, 0.4398, 0.4656, 0.4398, 0.4648, 0.4485, 0.4648, 0.4485, 0.4648, 0.4398, 0.4648, 0.4398, 0.4641, 0.4479, 0.4641, 0.4479, 0.4641, 0.4398, 0.4641, 0.4398, 0.4626, 0.4467, 0.4626, 0.4467, 0.4626, 0.4398, 0.4626, 0.4398, 0.4626, 0.4468, 0.4628, 0.4468, 0.4628, 0.4398, 0.4626, 0.4398, 0.4626, 0.4467, 0.4626, 0.4467, 0.4626, 0.4398, 0.4626, 0.4398, 0.4626, 0.4467, 0.4626, 0.4467, 0.2895, 0.4398, 0.2895, 0.4398, 0.2895, 0.4467, 0.2895, 0.4467, 0.2895, 0.4398, 0.2895, 0.4398, 0.2895, 0.4468, 0.2893, 0.4468, 0.2893, 0.4398, 0.2895, 0.4398, 0.2895, 0.4467, 0.2895, 0.4467, 0.2895, 0.4398, 0.2895, 0.4398, 0.2881, 0.4479, 0.2881, 0.4479, 0.2881, 0.4398, 0.2881, 0.4398, 0.2873, 0.4485, 0.2873, 0.4485, 0.2873, 0.4398, 0.2873, 0.4398, 0.2866, 0.4484, 0.2866, 0.4499, 0.4492, 0.4499, 0.4656, 0.4485, 0.4648, 0.4491, 0.4492, 0.4491, 0.4492, 0.4485, 0.4648, 0.4479, 0.4641, 0.4483, 0.4492, 0.4483, 0.4492, 0.4479, 0.4641, 0.4467, 0.4626, 0.4467, 0.4492, 0.4467, 0.4492, 0.4467, 0.4626, 0.4468, 0.4628, 0.4467, 0.4492, 0.4467, 0.4492, 0.4468, 0.4628, 0.4467, 0.4626, 0.4467, 0.4492, 0.4467, 0.4492, 0.4467, 0.4626, 0.4467, 0.4626, 0.4467, 0.4492, 0.4785, 0.4656, 0.4694, 0.4656, 0.4693, 0.4648, 0.4785, 0.4648, 0.4785, 0.4648, 0.4693, 0.4648, 0.4699, 0.4641, 0.4785, 0.4641, 0.4785, 0.4641, 0.4699, 0.4641, 0.4711, 0.4626, 0.4785, 0.4626, 0.4785, 0.4626, 0.4711, 0.4626, 0.471, 0.4628, 0.4785, 0.4626, 0.4785, 0.4626, 0.471, 0.4628, 0.4711, 0.4626, 0.4785, 0.4626, 0.4785, 0.4626, 0.4711, 0.4626, 0.4711, 0.4626, 0.4785, 0.4626, 0.4785, 0.2895, 0.4711, 0.2895, 0.4711, 0.2895, 0.4785, 0.2895, 0.4785, 0.2895, 0.4711, 0.2895, 0.471, 0.2893, 0.4785, 0.2895, 0.4785, 0.2895, 0.471, 0.2893, 0.4711, 0.2895, 0.4785, 0.2895, 0.4785, 0.2895, 0.4711, 0.2895, 0.4699, 0.2881, 0.4785, 0.2881, 0.4785, 0.2881, 0.4699, 0.2881, 0.4693, 0.2873, 0.4785, 0.2873, 0.4785, 0.2873, 0.4693, 0.2873, 0.4694, 0.2866, 0.4785, 0.2866, 0.4711, 0.4492, 0.4711, 0.4626, 0.4711, 0.4626, 0.4711, 0.4492, 0.4711, 0.4492, 0.4711, 0.4626, 0.471, 0.4628, 0.4711, 0.4492, 0.4711, 0.4492, 0.471, 0.4628, 0.4711, 0.4626, 0.4711, 0.4492, 0.4711, 0.4492, 0.4711, 0.4626, 0.4699, 0.4641, 0.4695, 0.4492, 0.4695, 0.4492, 0.4699, 0.4641, 0.4693, 0.4648, 0.4687, 0.4492, 0.4687, 0.4492, 0.4693, 0.4648, 0.4678, 0.4656, 0.4678, 0.4492, 0.6035, 0.4656, 0.4785, 0.4656, 0.4785, 0.4648, 0.6035, 0.4648, 0.6035, 0.4648, 0.4785, 0.4648, 0.4785, 0.4641, 0.6035, 0.4641, 0.6035, 0.4641, 0.4785, 0.4641, 0.4785, 0.4626, 0.6035, 0.4626, 0.6035, 0.4626, 0.4785, 0.4626, 0.4785, 0.4626, 0.6035, 0.4626, 0.6035, 0.4626, 0.4785, 0.4626, 0.4785, 0.4626, 0.6035, 0.4626, 0.6035, 0.4626, 0.4785, 0.4626, 0.4785, 0.4626, 0.6035, 0.4626, 0.6035, 0.2895, 0.4785, 0.2895, 0.4785, 0.2895, 0.6035, 0.2895, 0.6035, 0.2895, 0.4785, 0.2895, 0.4785, 0.2895, 0.6035, 0.2895, 0.6035, 0.2895, 0.4785, 0.2895, 0.4785, 0.2895, 0.6035, 0.2895, 0.6035, 0.2895, 0.4785, 0.2895, 0.4785, 0.2881, 0.6035, 0.2881, 0.6035, 0.2881, 0.4785, 0.2881, 0.4785, 0.2873, 0.6035, 0.2873, 0.6035, 0.2873, 0.4785, 0.2873, 0.4785, 0.2866, 0.6035, 0.2866, 0.6116, 0.4492, 0.6116, 0.4656, 0.6112, 0.4648, 0.6112, 0.4492, 0.6112, 0.4492, 0.6112, 0.4648, 0.6108, 0.4641, 0.6108, 0.4492, 0.6108, 0.4492, 0.6108, 0.4641, 0.6099, 0.4626, 0.6099, 0.4492, 0.6099, 0.4492, 0.6099, 0.4626, 0.61, 0.4628, 0.6099, 0.4492, 0.6099, 0.4492, 0.61, 0.4628, 0.6099, 0.4626, 0.6099, 0.4492, 0.6099, 0.4492, 0.6099, 0.4626, 0.6099, 0.4626, 0.6099, 0.4492, 0.6116, 0.4656, 0.6035, 0.4656, 0.6035, 0.4648, 0.6112, 0.4648, 0.6112, 0.4648, 0.6035, 0.4648, 0.6035, 0.4641, 0.6108, 0.4641, 0.6108, 0.4641, 0.6035, 0.4641, 0.6035, 0.4626, 0.6099, 0.4626, 0.6099, 0.4626, 0.6035, 0.4626, 0.6035, 0.4626, 0.61, 0.4628, 0.61, 0.4628, 0.6035, 0.4626, 0.6035, 0.4626, 0.6099, 0.4626, 0.6099, 0.4626, 0.6035, 0.4626, 0.6035, 0.4626, 0.6099, 0.4626, 0.6099, 0.2895, 0.6035, 0.2895, 0.6035, 0.2895, 0.6099, 0.2895, 0.6099, 0.2895, 0.6035, 0.2895, 0.6035, 0.2895, 0.61, 0.2893, 0.61, 0.2893, 0.6035, 0.2895, 0.6035, 0.2895, 0.6099, 0.2895, 0.6099, 0.2895, 0.6035, 0.2895, 0.6035, 0.2881, 0.6108, 0.2881, 0.6108, 0.2881, 0.6035, 0.2881, 0.6035, 0.2873, 0.6112, 0.2873, 0.6112, 0.2873, 0.6035, 0.2873, 0.6035, 0.2866, 0.6116, 0.2866, 0.4038, 0.3021, 0.4038, 0.4492, 0.4038, 0.4492, 0.4038, 0.3021, 0.4038, 0.3021, 0.4038, 0.4492, 0.4038, 0.4492, 0.4038, 0.3021, 0.4038, 0.3021, 0.4038, 0.4492, 0.4038, 0.4492, 0.4038, 0.3021, 0.4038, 0.3021, 0.4038, 0.4492, 0.4028, 0.4492, 0.4028, 0.3021, 0.4028, 0.3021, 0.4028, 0.4492, 0.4023, 0.4492, 0.4023, 0.3021, 0.4023, 0.3021, 0.4023, 0.4492, 0.4017, 0.4492, 0.4017, 0.3021, 0.4499, 0.3021, 0.4499, 0.4492, 0.4491, 0.4492, 0.4491, 0.3021, 0.4491, 0.3021, 0.4491, 0.4492, 0.4483, 0.4492, 0.4483, 0.3021, 0.4483, 0.3021, 0.4483, 0.4492, 0.4467, 0.4492, 0.4467, 0.3021, 0.4467, 0.3021, 0.4467, 0.4492, 0.4467, 0.4492, 0.4467, 0.3021, 0.4467, 0.3021, 0.4467, 0.4492, 0.4467, 0.4492, 0.4467, 0.3021, 0.4467, 0.3021, 0.4467, 0.4492, 0.4467, 0.4492, 0.4467, 0.3021, 0.4711, 0.3021, 0.4711, 0.4492, 0.4711, 0.4492, 0.4711, 0.3021, 0.4711, 0.3021, 0.4711, 0.4492, 0.4711, 0.4492, 0.4711, 0.3021, 0.4711, 0.3021, 0.4711, 0.4492, 0.4711, 0.4492, 0.4711, 0.3021, 0.4711, 0.3021, 0.4711, 0.4492, 0.4695, 0.4492, 0.4695, 0.3021, 0.4695, 0.3021, 0.4695, 0.4492, 0.4687, 0.4492, 0.4687, 0.3021, 0.4687, 0.3021, 0.4687, 0.4492, 0.4678, 0.4492, 0.4678, 0.3021, 0.6116, 0.3021, 0.6116, 0.4492, 0.6112, 0.4492, 0.6112, 0.3021, 0.6112, 0.3021, 0.6112, 0.4492, 0.6108, 0.4492, 0.6108, 0.3021, 0.6108, 0.3021, 0.6108, 0.4492, 0.6099, 0.4492, 0.6099, 0.3021, 0.6099, 0.3021, 0.6099, 0.4492, 0.6099, 0.4492, 0.6099, 0.3021, 0.6099, 0.3021, 0.6099, 0.4492, 0.6099, 0.4492, 0.6099, 0.3021, 0.6099, 0.3021, 0.6099, 0.4492, 0.6099, 0.4492, 0.6099, 0.3021, 0.4038, 0.2895, 0.4038, 0.3021, 0.4038, 0.3021, 0.4038, 0.2895, 0.4038, 0.2895, 0.4038, 0.3021, 0.4038, 0.3021, 0.4037, 0.2893, 0.4037, 0.2893, 0.4038, 0.3021, 0.4038, 0.3021, 0.4038, 0.2895, 0.4038, 0.2895, 0.4038, 0.3021, 0.4028, 0.3021, 0.4029, 0.2881, 0.4029, 0.2881, 0.4028, 0.3021, 0.4023, 0.3021, 0.4024, 0.2873, 0.4024, 0.2873, 0.4023, 0.3021, 0.4017, 0.3021, 0.4017, 0.2866, 0.4499, 0.2866, 0.4499, 0.3021, 0.4491, 0.3021, 0.4485, 0.2873, 0.4485, 0.2873, 0.4491, 0.3021, 0.4483, 0.3021, 0.4479, 0.2881, 0.4479, 0.2881, 0.4483, 0.3021, 0.4467, 0.3021, 0.4467, 0.2895, 0.4467, 0.2895, 0.4467, 0.3021, 0.4467, 0.3021, 0.4468, 0.2893, 0.4468, 0.2893, 0.4467, 0.3021, 0.4467, 0.3021, 0.4467, 0.2895, 0.4467, 0.2895, 0.4467, 0.3021, 0.4467, 0.3021, 0.4467, 0.2895, 0.4711, 0.2895, 0.4711, 0.3021, 0.4711, 0.3021, 0.4711, 0.2895, 0.4711, 0.2895, 0.4711, 0.3021, 0.4711, 0.3021, 0.471, 0.2893, 0.471, 0.2893, 0.4711, 0.3021, 0.4711, 0.3021, 0.4711, 0.2895, 0.4711, 0.2895, 0.4711, 0.3021, 0.4695, 0.3021, 0.4699, 0.2881, 0.4699, 0.2881, 0.4695, 0.3021, 0.4687, 0.3021, 0.4693, 0.2873, 0.4693, 0.2873, 0.4687, 0.3021, 0.4678, 0.3021, 0.4678, 0.2866, 0.6116, 0.2866, 0.6116, 0.3021, 0.6112, 0.3021, 0.6112, 0.2873, 0.6112, 0.2873, 0.6112, 0.3021, 0.6108, 0.3021, 0.6108, 0.2881, 0.6108, 0.2881, 0.6108, 0.3021, 0.6099, 0.3021, 0.6099, 0.2895, 0.6099, 0.2895, 0.6099, 0.3021, 0.6099, 0.3021, 0.61, 0.2893, 0.61, 0.2893, 0.6099, 0.3021, 0.6099, 0.3021, 0.6099, 0.2895, 0.6099, 0.2895, 0.6099, 0.3021, 0.6099, 0.3021, 0.6099, 0.2895, 0.375, 0.4626, 0.4017, 0.4656, 0.4038, 0.5, 0.375, 0.5, 0.6099, 0.0, 0.6099, 0.25, 0.625, 0.25, 0.625, 0.0, 0.6116, 0.2866, 0.6116, 0.3021, 0.625, 0.3021, 0.625, 0.2895, 0.6099, 0.5, 0.6099, 0.75, 0.625, 0.75, 0.625, 0.5, 0.3376, 0.5, 0.3376, 0.75, 0.375, 0.75, 0.375, 0.5, 0.8355, 0.5, 0.8355, 0.75, 0.875, 0.75, 0.875, 0.5, 0.625, 0.5, 0.625, 0.75, 0.6624, 0.75, 0.6624, 0.5, 0.3242, 0.5, 0.3242, 0.75, 0.3376, 0.75, 0.3376, 0.5, 0.6035, 0.4656, 0.6035, 0.5, 0.6099, 0.5, 0.6116, 0.4656, 0.6035, 0.25, 0.6035, 0.2866, 0.6116, 0.2866, 0.6099, 0.25, 0.125, 0.5, 0.125, 0.75, 0.1645, 0.75, 0.1645, 0.5, 0.8229, 0.5, 0.8229, 0.75, 0.8355, 0.75, 0.8355, 0.5, 0.4038, 0.2895, 0.4038, 0.2895, 0.4101, 0.2895, 0.4101, 0.2895, 0.4021, 0.4656, 0.4038, 0.5, 0.4101, 0.5, 0.4101, 0.4656, 0.375, 0.5, 0.375, 0.75, 0.4038, 0.75, 0.4038, 0.5, 0.4101, 0.4626, 0.4101, 0.4626, 0.4038, 0.4626, 0.4038, 0.4626, 0.375, 0.0, 0.375, 0.25, 0.4038, 0.25, 0.4038, 0.0, 0.4038, 0.3021, 0.4038, 0.3021, 0.4038, 0.2895, 0.4038, 0.2895, 0.4038, 0.5, 0.4038, 0.75, 0.4101, 0.75, 0.4101, 0.5, 0.4038, 0.4626, 0.4038, 0.4626, 0.4038, 0.4492, 0.4038, 0.4492, 0.4038, 0.0, 0.4038, 0.25, 0.4101, 0.25, 0.4101, 0.0, 0.4467, 0.4626, 0.4467, 0.4626, 0.4398, 0.4626, 0.4398, 0.4626, 0.6035, 0.4492, 0.6035, 0.4492, 0.6035, 0.3021, 0.6035, 0.3021, 0.4101, 0.5, 0.4101, 0.75, 0.4398, 0.75, 0.4398, 0.5, 0.4101, 0.2895, 0.4101, 0.2895, 0.4398, 0.2895, 0.4398, 0.2895, 0.4101, 0.0, 0.4101, 0.25, 0.4398, 0.25, 0.4398, 0.0, 0.4499, 0.4656, 0.4467, 0.5, 0.4711, 0.5, 0.4678, 0.4656, 0.6099, 0.4492, 0.6099, 0.4492, 0.6099, 0.4626, 0.6099, 0.4626, 0.4398, 0.5, 0.4398, 0.75, 0.4467, 0.75, 0.4467, 0.5, 0.4398, 0.2895, 0.4398, 0.2895, 0.4467, 0.2895, 0.4467, 0.2895, 0.4398, 0.0, 0.4398, 0.25, 0.4467, 0.25, 0.4467, 0.0, 0.4467, 0.2895, 0.4467, 0.2895, 0.4467, 0.3021, 0.4467, 0.3021, 0.4467, 0.4492, 0.4467, 0.4492, 0.4467, 0.4626, 0.4467, 0.4626, 0.4467, 0.5, 0.4467, 0.75, 0.4711, 0.75, 0.4711, 0.5, 0.4499, 0.4492, 0.4499, 0.4656, 0.4678, 0.4656, 0.4678, 0.4492, 0.4467, 0.0, 0.4467, 0.25, 0.4711, 0.25, 0.4711, 0.0, 0.4711, 0.3021, 0.4711, 0.3021, 0.4711, 0.2895, 0.4711, 0.2895, 0.4785, 0.4626, 0.4785, 0.4626, 0.4711, 0.4626, 0.4711, 0.4626, 0.4711, 0.5, 0.4711, 0.75, 0.4785, 0.75, 0.4785, 0.5, 0.4711, 0.4626, 0.4711, 0.4626, 0.4711, 0.4492, 0.4711, 0.4492, 0.4711, 0.0, 0.4711, 0.25, 0.4785, 0.25, 0.4785, 0.0, 0.6099, 0.2895, 0.6099, 0.2895, 0.6099, 0.3021, 0.6099, 0.3021, 0.4101, 0.25, 0.4101, 0.2866, 0.4398, 0.2866, 0.4398, 0.25, 0.6035, 0.5, 0.6035, 0.75, 0.6099, 0.75, 0.6099, 0.5, 0.6099, 0.4626, 0.6099, 0.4626, 0.6035, 0.4626, 0.6035, 0.4626, 0.6035, 0.0, 0.6035, 0.25, 0.6099, 0.25, 0.6099, 0.0, 0.4785, 0.0, 0.4785, 0.25, 0.6035, 0.25, 0.6035, 0.0, 0.4785, 0.2895, 0.4785, 0.2895, 0.6035, 0.2895, 0.6035, 0.2895, 0.4785, 0.5, 0.4785, 0.75, 0.6035, 0.75, 0.6035, 0.5, 0.4101, 0.4656, 0.4101, 0.5, 0.4398, 0.5, 0.4398, 0.4656, 0.6116, 0.4492, 0.6116, 0.4656, 0.625, 0.4626, 0.625, 0.4492, 0.4785, 0.4492, 0.4785, 0.4492, 0.6035, 0.4492, 0.6035, 0.4492, 0.4711, 0.2895, 0.4711, 0.2895, 0.4785, 0.2895, 0.4785, 0.2895, 0.6099, 0.3021, 0.6099, 0.3021, 0.6099, 0.4492, 0.6099, 0.4492, 0.4711, 0.4492, 0.4711, 0.4492, 0.4711, 0.3021, 0.4711, 0.3021, 0.4038, 0.25, 0.4021, 0.2866, 0.4101, 0.2866, 0.4101, 0.25, 0.4101, 0.4492, 0.4101, 0.4492, 0.4398, 0.4492, 0.4398, 0.4492, 0.4398, 0.4626, 0.4398, 0.4626, 0.4101, 0.4626, 0.4101, 0.4626, 0.4467, 0.3021, 0.4467, 0.3021, 0.4467, 0.4492, 0.4467, 0.4492, 0.6624, 0.5, 0.6624, 0.75, 0.6758, 0.75, 0.6758, 0.5, 0.1771, 0.5, 0.1771, 0.75, 0.3242, 0.75, 0.3242, 0.5, 0.1645, 0.5, 0.1645, 0.75, 0.1771, 0.75, 0.1771, 0.5, 0.6099, 0.25, 0.6116, 0.2866, 0.625, 0.2895, 0.625, 0.25, 0.375, 0.25, 0.375, 0.2895, 0.4017, 0.2866, 0.4038, 0.25, 0.4785, 0.25, 0.4785, 0.2866, 0.6035, 0.2866, 0.6035, 0.25, 0.375, 0.4492, 0.375, 0.4626, 0.4017, 0.4656, 0.4017, 0.4492, 0.4499, 0.3021, 0.4499, 0.4492, 0.4678, 0.4492, 0.4678, 0.3021, 0.4467, 0.25, 0.4499, 0.2866, 0.4678, 0.2866, 0.4711, 0.25, 0.4785, 0.4656, 0.4785, 0.5, 0.6035, 0.5, 0.6035, 0.4656, 0.4499, 0.2866, 0.4499, 0.3021, 0.4678, 0.3021, 0.4678, 0.2866, 0.6035, 0.3021, 0.6035, 0.3021, 0.4785, 0.3021, 0.4785, 0.3021, 0.6758, 0.5, 0.6758, 0.75, 0.8229, 0.75, 0.8229, 0.5, 0.4038, 0.4492, 0.4038, 0.4626, 0.4101, 0.4626, 0.4101, 0.4492, 0.4101, 0.4492, 0.4101, 0.4626, 0.4398, 0.4626, 0.4398, 0.4492, 0.4398, 0.4492, 0.4398, 0.4626, 0.4467, 0.4626, 0.4467, 0.4492, 0.4711, 0.4492, 0.4711, 0.4626, 0.4785, 0.4626, 0.4785, 0.4492, 0.6035, 0.4492, 0.6035, 0.4626, 0.6099, 0.4626, 0.6099, 0.4492, 0.4785, 0.4492, 0.4785, 0.4626, 0.6035, 0.4626, 0.6035, 0.4492, 0.6035, 0.3021, 0.6035, 0.4492, 0.6099, 0.4492, 0.6099, 0.3021, 0.4711, 0.3021, 0.4711, 0.4492, 0.4785, 0.4492, 0.4785, 0.3021, 0.4398, 0.3021, 0.4398, 0.4492, 0.4467, 0.4492, 0.4467, 0.3021, 0.4038, 0.3021, 0.4038, 0.4492, 0.4101, 0.4492, 0.4101, 0.3021, 0.4038, 0.2895, 0.4038, 0.3021, 0.4101, 0.3021, 0.4101, 0.2895, 0.4101, 0.2895, 0.4101, 0.3021, 0.4398, 0.3021, 0.4398, 0.2895, 0.4398, 0.2895, 0.4398, 0.3021, 0.4467, 0.3021, 0.4467, 0.2895, 0.4711, 0.2895, 0.4711, 0.3021, 0.4785, 0.3021, 0.4785, 0.2895, 0.6035, 0.2895, 0.6035, 0.3021, 0.6099, 0.3021, 0.6099, 0.2895, 0.4785, 0.2895, 0.4785, 0.3021, 0.6035, 0.3021, 0.6035, 0.2895, 0.6035, 0.4626, 0.6035, 0.4626, 0.4785, 0.4626, 0.4785, 0.4626, 0.4038, 0.4492, 0.4038, 0.4492, 0.4038, 0.3021, 0.4038, 0.3021, 0.375, 0.2895, 0.375, 0.3021, 0.4017, 0.3021, 0.4017, 0.2866, 0.4398, 0.4656, 0.4398, 0.5, 0.4467, 0.5, 0.4484, 0.4656, 0.4398, 0.4492, 0.4398, 0.4492, 0.4398, 0.3021, 0.4398, 0.3021, 0.6116, 0.3021, 0.6116, 0.4492, 0.625, 0.4492, 0.625, 0.3021, 0.4398, 0.25, 0.4398, 0.2866, 0.4484, 0.2866, 0.4467, 0.25, 0.6035, 0.2895, 0.6035, 0.2895, 0.6099, 0.2895, 0.6099, 0.2895, 0.4398, 0.3021, 0.4398, 0.3021, 0.4101, 0.3021, 0.4101, 0.3021, 0.6116, 0.4656, 0.6099, 0.5, 0.625, 0.5, 0.625, 0.4626, 0.375, 0.3021, 0.375, 0.4492, 0.4017, 0.4492, 0.4017, 0.3021, 0.411, 0.3037, 0.411, 0.4477, 0.4389, 0.4477, 0.4389, 0.3037, 0.4785, 0.3021, 0.4785, 0.3021, 0.4785, 0.4492, 0.4785, 0.4492, 0.4694, 0.4656, 0.4711, 0.5, 0.4785, 0.5, 0.4785, 0.4656, 0.4794, 0.3037, 0.4794, 0.4477, 0.6026, 0.4477, 0.6026, 0.3037, 0.4711, 0.25, 0.4694, 0.2866, 0.4785, 0.2866, 0.4785, 0.25, 0.411, 0.3037, 0.4108, 0.3033, 0.4108, 0.448, 0.411, 0.4477, 0.4108, 0.3033, 0.4106, 0.303, 0.4106, 0.4483, 0.4108, 0.448, 0.4106, 0.303, 0.4105, 0.3027, 0.4105, 0.4486, 0.4106, 0.4483, 0.4105, 0.3027, 0.4102, 0.3023, 0.4102, 0.4491, 0.4105, 0.4486, 0.4102, 0.3023, 0.4102, 0.3022, 0.4102, 0.4492, 0.4102, 0.4491, 0.4102, 0.3022, 0.4101, 0.3021, 0.4101, 0.4492, 0.4102, 0.4492, 0.4101, 0.3021, 0.4101, 0.3021, 0.4101, 0.4492, 0.4101, 0.4492, 0.4398, 0.3021, 0.4398, 0.3021, 0.4398, 0.4492, 0.4398, 0.4492, 0.4398, 0.3021, 0.4398, 0.3022, 0.4398, 0.4492, 0.4398, 0.4492, 0.4398, 0.3022, 0.4397, 0.3023, 0.4397, 0.4491, 0.4398, 0.4492, 0.4397, 0.3023, 0.4395, 0.3027, 0.4395, 0.4486, 0.4397, 0.4491, 0.4395, 0.3027, 0.4393, 0.303, 0.4393, 0.4483, 0.4395, 0.4486, 0.4393, 0.303, 0.4391, 0.3033, 0.4391, 0.448, 0.4393, 0.4483, 0.4391, 0.3033, 0.4389, 0.3037, 0.4389, 0.4477, 0.4391, 0.448, 0.4794, 0.3037, 0.4792, 0.3033, 0.4792, 0.448, 0.4794, 0.4477, 0.4792, 0.3033, 0.479, 0.303, 0.479, 0.4483, 0.4792, 0.448, 0.479, 0.303, 0.4788, 0.3027, 0.4788, 0.4486, 0.479, 0.4483, 0.4788, 0.3027, 0.4786, 0.3023, 0.4786, 0.4491, 0.4788, 0.4486, 0.4786, 0.3023, 0.4785, 0.3022, 0.4785, 0.4492, 0.4786, 0.4491, 0.4785, 0.3022, 0.4785, 0.3021, 0.4785, 0.4492, 0.4785, 0.4492, 0.4785, 0.3021, 0.4785, 0.3021, 0.4785, 0.4492, 0.4785, 0.4492, 0.6035, 0.3021, 0.6035, 0.3021, 0.6035, 0.4492, 0.6035, 0.4492, 0.6035, 0.3021, 0.6035, 0.3022, 0.6035, 0.4492, 0.6035, 0.4492, 0.6035, 0.3022, 0.6034, 0.3023, 0.6034, 0.4491, 0.6035, 0.4492, 0.6034, 0.3023, 0.6032, 0.3027, 0.6032, 0.4486, 0.6034, 0.4491, 0.6032, 0.3027, 0.603, 0.303, 0.603, 0.4483, 0.6032, 0.4486, 0.603, 0.303, 0.6028, 0.3033, 0.6028, 0.448, 0.603, 0.4483, 0.6028, 0.3033, 0.6026, 0.3037, 0.6026, 0.4477, 0.6028, 0.448, 0.6035, 0.4492, 0.6035, 0.4492, 0.4785, 0.4492, 0.4785, 0.4492, 0.6035, 0.4492, 0.6035, 0.4492, 0.4785, 0.4492, 0.4785, 0.4492, 0.6035, 0.4492, 0.6034, 0.4491, 0.4786, 0.4491, 0.4785, 0.4492, 0.6034, 0.4491, 0.6032, 0.4486, 0.4788, 0.4486, 0.4786, 0.4491, 0.6032, 0.4486, 0.603, 0.4483, 0.479, 0.4483, 0.4788, 0.4486, 0.603, 0.4483, 0.6028, 0.448, 0.4792, 0.448, 0.479, 0.4483, 0.6028, 0.448, 0.6026, 0.4477, 0.4794, 0.4477, 0.4792, 0.448, 0.4398, 0.4492, 0.4398, 0.4492, 0.4101, 0.4492, 0.4101, 0.4492, 0.4398, 0.4492, 0.4398, 0.4492, 0.4102, 0.4492, 0.4101, 0.4492, 0.4398, 0.4492, 0.4397, 0.4491, 0.4102, 0.4491, 0.4102, 0.4492, 0.4397, 0.4491, 0.4395, 0.4486, 0.4105, 0.4486, 0.4102, 0.4491, 0.4395, 0.4486, 0.4393, 0.4483, 0.4106, 0.4483, 0.4105, 0.4486, 0.4393, 0.4483, 0.4391, 0.448, 0.4108, 0.448, 0.4106, 0.4483, 0.4391, 0.448, 0.4389, 0.4477, 0.411, 0.4477, 0.4108, 0.448, 0.4389, 0.3037, 0.4391, 0.3033, 0.4108, 0.3033, 0.411, 0.3037, 0.4391, 0.3033, 0.4393, 0.303, 0.4106, 0.303, 0.4108, 0.3033, 0.4393, 0.303, 0.4395, 0.3027, 0.4105, 0.3027, 0.4106, 0.303, 0.4395, 0.3027, 0.4397, 0.3023, 0.4102, 0.3023, 0.4105, 0.3027, 0.4397, 0.3023, 0.4398, 0.3022, 0.4102, 0.3022, 0.4102, 0.3023, 0.4398, 0.3022, 0.4398, 0.3021, 0.4101, 0.3021, 0.4102, 0.3022, 0.4398, 0.3021, 0.4398, 0.3021, 0.4101, 0.3021, 0.4101, 0.3021, 0.6026, 0.3037, 0.6028, 0.3033, 0.4792, 0.3033, 0.4794, 0.3037, 0.6028, 0.3033, 0.603, 0.303, 0.479, 0.303, 0.4792, 0.3033, 0.603, 0.303, 0.6032, 0.3027, 0.4788, 0.3027, 0.479, 0.303, 0.6032, 0.3027, 0.6034, 0.3023, 0.4786, 0.3023, 0.4788, 0.3027, 0.6034, 0.3023, 0.6035, 0.3022, 0.4785, 0.3022, 0.4786, 0.3023, 0.6035, 0.3022, 0.6035, 0.3021, 0.4785, 0.3021, 0.4785, 0.3022, 0.6035, 0.3021, 0.6035, 0.3021, 0.4785, 0.3021, 0.4785, 0.3021, 0.4101, 0.3021, 0.4101, 0.3021, 0.4101, 0.4492, 0.4101, 0.4492, 0.4101, 0.4656, 0.4101, 0.4648, 0.4024, 0.4648, 0.4021, 0.4656, 0.4101, 0.4648, 0.4101, 0.4641, 0.4029, 0.4641, 0.4024, 0.4648, 0.4101, 0.4641, 0.4101, 0.4626, 0.4038, 0.4626, 0.4029, 0.4641, 0.4101, 0.4626, 0.4101, 0.4626, 0.4037, 0.4628, 0.4038, 0.4626, 0.4101, 0.4626, 0.4101, 0.4626, 0.4038, 0.4626, 0.4037, 0.4628, 0.4101, 0.4626, 0.4101, 0.4626, 0.4038, 0.4626, 0.4038, 0.4626, 0.4101, 0.2895, 0.4101, 0.2895, 0.4038, 0.2895, 0.4038, 0.2895, 0.4101, 0.2895, 0.4101, 0.2895, 0.4037, 0.2893, 0.4038, 0.2895, 0.4101, 0.2895, 0.4101, 0.2895, 0.4038, 0.2895, 0.4037, 0.2893, 0.4101, 0.2895, 0.4101, 0.2881, 0.4029, 0.2881, 0.4038, 0.2895, 0.4101, 0.2881, 0.4101, 0.2873, 0.4024, 0.2873, 0.4029, 0.2881, 0.4101, 0.2873, 0.4101, 0.2866, 0.4021, 0.2866, 0.4024, 0.2873, 0.4038, 0.4492, 0.4038, 0.4492, 0.4038, 0.4626, 0.4038, 0.4626, 0.4038, 0.4492, 0.4038, 0.4492, 0.4037, 0.4628, 0.4038, 0.4626, 0.4038, 0.4492, 0.4038, 0.4492, 0.4038, 0.4626, 0.4037, 0.4628, 0.4038, 0.4492, 0.4028, 0.4492, 0.4029, 0.4641, 0.4038, 0.4626, 0.4028, 0.4492, 0.4023, 0.4492, 0.4024, 0.4648, 0.4029, 0.4641, 0.4023, 0.4492, 0.4017, 0.4492, 0.4017, 0.4656, 0.4024, 0.4648, 0.4398, 0.4656, 0.4398, 0.4648, 0.4101, 0.4648, 0.4101, 0.4656, 0.4398, 0.4648, 0.4398, 0.4641, 0.4101, 0.4641, 0.4101, 0.4648, 0.4398, 0.4641, 0.4398, 0.4626, 0.4101, 0.4626, 0.4101, 0.4641, 0.4398, 0.4626, 0.4398, 0.4626, 0.4101, 0.4626, 0.4101, 0.4626, 0.4398, 0.4626, 0.4398, 0.4626, 0.4101, 0.4626, 0.4101, 0.4626, 0.4398, 0.4626, 0.4398, 0.4626, 0.4101, 0.4626, 0.4101, 0.4626, 0.4398, 0.2895, 0.4398, 0.2895, 0.4101, 0.2895, 0.4101, 0.2895, 0.4398, 0.2895, 0.4398, 0.2895, 0.4101, 0.2895, 0.4101, 0.2895, 0.4398, 0.2895, 0.4398, 0.2895, 0.4101, 0.2895, 0.4101, 0.2895, 0.4398, 0.2895, 0.4398, 0.2881, 0.4101, 0.2881, 0.4101, 0.2895, 0.4398, 0.2881, 0.4398, 0.2873, 0.4101, 0.2873, 0.4101, 0.2881, 0.4398, 0.2873, 0.4398, 0.2866, 0.4101, 0.2866, 0.4101, 0.2873, 0.4484, 0.4656, 0.4485, 0.4648, 0.4398, 0.4648, 0.4398, 0.4656, 0.4485, 0.4648, 0.4479, 0.4641, 0.4398, 0.4641, 0.4398, 0.4648, 0.4479, 0.4641, 0.4467, 0.4626, 0.4398, 0.4626, 0.4398, 0.4641, 0.4467, 0.4626, 0.4468, 0.4628, 0.4398, 0.4626, 0.4398, 0.4626, 0.4468, 0.4628, 0.4467, 0.4626, 0.4398, 0.4626, 0.4398, 0.4626, 0.4467, 0.4626, 0.4467, 0.4626, 0.4398, 0.4626, 0.4398, 0.4626, 0.4467, 0.2895, 0.4467, 0.2895, 0.4398, 0.2895, 0.4398, 0.2895, 0.4467, 0.2895, 0.4468, 0.2893, 0.4398, 0.2895, 0.4398, 0.2895, 0.4468, 0.2893, 0.4467, 0.2895, 0.4398, 0.2895, 0.4398, 0.2895, 0.4467, 0.2895, 0.4479, 0.2881, 0.4398, 0.2881, 0.4398, 0.2895, 0.4479, 0.2881, 0.4485, 0.2873, 0.4398, 0.2873, 0.4398, 0.2881, 0.4485, 0.2873, 0.4484, 0.2866, 0.4398, 0.2866, 0.4398, 0.2873, 0.4499, 0.4492, 0.4491, 0.4492, 0.4485, 0.4648, 0.4499, 0.4656, 0.4491, 0.4492, 0.4483, 0.4492, 0.4479, 0.4641, 0.4485, 0.4648, 0.4483, 0.4492, 0.4467, 0.4492, 0.4467, 0.4626, 0.4479, 0.4641, 0.4467, 0.4492, 0.4467, 0.4492, 0.4468, 0.4628, 0.4467, 0.4626, 0.4467, 0.4492, 0.4467, 0.4492, 0.4467, 0.4626, 0.4468, 0.4628, 0.4467, 0.4492, 0.4467, 0.4492, 0.4467, 0.4626, 0.4467, 0.4626, 0.4785, 0.4656, 0.4785, 0.4648, 0.4693, 0.4648, 0.4694, 0.4656, 0.4785, 0.4648, 0.4785, 0.4641, 0.4699, 0.4641, 0.4693, 0.4648, 0.4785, 0.4641, 0.4785, 0.4626, 0.4711, 0.4626, 0.4699, 0.4641, 0.4785, 0.4626, 0.4785, 0.4626, 0.471, 0.4628, 0.4711, 0.4626, 0.4785, 0.4626, 0.4785, 0.4626, 0.4711, 0.4626, 0.471, 0.4628, 0.4785, 0.4626, 0.4785, 0.4626, 0.4711, 0.4626, 0.4711, 0.4626, 0.4785, 0.2895, 0.4785, 0.2895, 0.4711, 0.2895, 0.4711, 0.2895, 0.4785, 0.2895, 0.4785, 0.2895, 0.471, 0.2893, 0.4711, 0.2895, 0.4785, 0.2895, 0.4785, 0.2895, 0.4711, 0.2895, 0.471, 0.2893, 0.4785, 0.2895, 0.4785, 0.2881, 0.4699, 0.2881, 0.4711, 0.2895, 0.4785, 0.2881, 0.4785, 0.2873, 0.4693, 0.2873, 0.4699, 0.2881, 0.4785, 0.2873, 0.4785, 0.2866, 0.4694, 0.2866, 0.4693, 0.2873, 0.4711, 0.4492, 0.4711, 0.4492, 0.4711, 0.4626, 0.4711, 0.4626, 0.4711, 0.4492, 0.4711, 0.4492, 0.471, 0.4628, 0.4711, 0.4626, 0.4711, 0.4492, 0.4711, 0.4492, 0.4711, 0.4626, 0.471, 0.4628, 0.4711, 0.4492, 0.4695, 0.4492, 0.4699, 0.4641, 0.4711, 0.4626, 0.4695, 0.4492, 0.4687, 0.4492, 0.4693, 0.4648, 0.4699, 0.4641, 0.4687, 0.4492, 0.4678, 0.4492, 0.4678, 0.4656, 0.4693, 0.4648, 0.6035, 0.4656, 0.6035, 0.4648, 0.4785, 0.4648, 0.4785, 0.4656, 0.6035, 0.4648, 0.6035, 0.4641, 0.4785, 0.4641, 0.4785, 0.4648, 0.6035, 0.4641, 0.6035, 0.4626, 0.4785, 0.4626, 0.4785, 0.4641, 0.6035, 0.4626, 0.6035, 0.4626, 0.4785, 0.4626, 0.4785, 0.4626, 0.6035, 0.4626, 0.6035, 0.4626, 0.4785, 0.4626, 0.4785, 0.4626, 0.6035, 0.4626, 0.6035, 0.4626, 0.4785, 0.4626, 0.4785, 0.4626, 0.6035, 0.2895, 0.6035, 0.2895, 0.4785, 0.2895, 0.4785, 0.2895, 0.6035, 0.2895, 0.6035, 0.2895, 0.4785, 0.2895, 0.4785, 0.2895, 0.6035, 0.2895, 0.6035, 0.2895, 0.4785, 0.2895, 0.4785, 0.2895, 0.6035, 0.2895, 0.6035, 0.2881, 0.4785, 0.2881, 0.4785, 0.2895, 0.6035, 0.2881, 0.6035, 0.2873, 0.4785, 0.2873, 0.4785, 0.2881, 0.6035, 0.2873, 0.6035, 0.2866, 0.4785, 0.2866, 0.4785, 0.2873, 0.6116, 0.4492, 0.6112, 0.4492, 0.6112, 0.4648, 0.6116, 0.4656, 0.6112, 0.4492, 0.6108, 0.4492, 0.6108, 0.4641, 0.6112, 0.4648, 0.6108, 0.4492, 0.6099, 0.4492, 0.6099, 0.4626, 0.6108, 0.4641, 0.6099, 0.4492, 0.6099, 0.4492, 0.61, 0.4628, 0.6099, 0.4626, 0.6099, 0.4492, 0.6099, 0.4492, 0.6099, 0.4626, 0.61, 0.4628, 0.6099, 0.4492, 0.6099, 0.4492, 0.6099, 0.4626, 0.6099, 0.4626, 0.6116, 0.4656, 0.6112, 0.4648, 0.6035, 0.4648, 0.6035, 0.4656, 0.6112, 0.4648, 0.6108, 0.4641, 0.6035, 0.4641, 0.6035, 0.4648, 0.6108, 0.4641, 0.6099, 0.4626, 0.6035, 0.4626, 0.6035, 0.4641, 0.6099, 0.4626, 0.61, 0.4628, 0.6035, 0.4626, 0.6035, 0.4626, 0.61, 0.4628, 0.6099, 0.4626, 0.6035, 0.4626, 0.6035, 0.4626, 0.6099, 0.4626, 0.6099, 0.4626, 0.6035, 0.4626, 0.6035, 0.4626, 0.6099, 0.2895, 0.6099, 0.2895, 0.6035, 0.2895, 0.6035, 0.2895, 0.6099, 0.2895, 0.61, 0.2893, 0.6035, 0.2895, 0.6035, 0.2895, 0.61, 0.2893, 0.6099, 0.2895, 0.6035, 0.2895, 0.6035, 0.2895, 0.6099, 0.2895, 0.6108, 0.2881, 0.6035, 0.2881, 0.6035, 0.2895, 0.6108, 0.2881, 0.6112, 0.2873, 0.6035, 0.2873, 0.6035, 0.2881, 0.6112, 0.2873, 0.6116, 0.2866, 0.6035, 0.2866, 0.6035, 0.2873, 0.4038, 0.3021, 0.4038, 0.3021, 0.4038, 0.4492, 0.4038, 0.4492, 0.4038, 0.3021, 0.4038, 0.3021, 0.4038, 0.4492, 0.4038, 0.4492, 0.4038, 0.3021, 0.4038, 0.3021, 0.4038, 0.4492, 0.4038, 0.4492, 0.4038, 0.3021, 0.4028, 0.3021, 0.4028, 0.4492, 0.4038, 0.4492, 0.4028, 0.3021, 0.4023, 0.3021, 0.4023, 0.4492, 0.4028, 0.4492, 0.4023, 0.3021, 0.4017, 0.3021, 0.4017, 0.4492, 0.4023, 0.4492, 0.4499, 0.3021, 0.4491, 0.3021, 0.4491, 0.4492, 0.4499, 0.4492, 0.4491, 0.3021, 0.4483, 0.3021, 0.4483, 0.4492, 0.4491, 0.4492, 0.4483, 0.3021, 0.4467, 0.3021, 0.4467, 0.4492, 0.4483, 0.4492, 0.4467, 0.3021, 0.4467, 0.3021, 0.4467, 0.4492, 0.4467, 0.4492, 0.4467, 0.3021, 0.4467, 0.3021, 0.4467, 0.4492, 0.4467, 0.4492, 0.4467, 0.3021, 0.4467, 0.3021, 0.4467, 0.4492, 0.4467, 0.4492, 0.4711, 0.3021, 0.4711, 0.3021, 0.4711, 0.4492, 0.4711, 0.4492, 0.4711, 0.3021, 0.4711, 0.3021, 0.4711, 0.4492, 0.4711, 0.4492, 0.4711, 0.3021, 0.4711, 0.3021, 0.4711, 0.4492, 0.4711, 0.4492, 0.4711, 0.3021, 0.4695, 0.3021, 0.4695, 0.4492, 0.4711, 0.4492, 0.4695, 0.3021, 0.4687, 0.3021, 0.4687, 0.4492, 0.4695, 0.4492, 0.4687, 0.3021, 0.4678, 0.3021, 0.4678, 0.4492, 0.4687, 0.4492, 0.6116, 0.3021, 0.6112, 0.3021, 0.6112, 0.4492, 0.6116, 0.4492, 0.6112, 0.3021, 0.6108, 0.3021, 0.6108, 0.4492, 0.6112, 0.4492, 0.6108, 0.3021, 0.6099, 0.3021, 0.6099, 0.4492, 0.6108, 0.4492, 0.6099, 0.3021, 0.6099, 0.3021, 0.6099, 0.4492, 0.6099, 0.4492, 0.6099, 0.3021, 0.6099, 0.3021, 0.6099, 0.4492, 0.6099, 0.4492, 0.6099, 0.3021, 0.6099, 0.3021, 0.6099, 0.4492, 0.6099, 0.4492, 0.4038, 0.2895, 0.4038, 0.2895, 0.4038, 0.3021, 0.4038, 0.3021, 0.4038, 0.2895, 0.4037, 0.2893, 0.4038, 0.3021, 0.4038, 0.3021, 0.4037, 0.2893, 0.4038, 0.2895, 0.4038, 0.3021, 0.4038, 0.3021, 0.4038, 0.2895, 0.4029, 0.2881, 0.4028, 0.3021, 0.4038, 0.3021, 0.4029, 0.2881, 0.4024, 0.2873, 0.4023, 0.3021, 0.4028, 0.3021, 0.4024, 0.2873, 0.4017, 0.2866, 0.4017, 0.3021, 0.4023, 0.3021, 0.4499, 0.2866, 0.4485, 0.2873, 0.4491, 0.3021, 0.4499, 0.3021, 0.4485, 0.2873, 0.4479, 0.2881, 0.4483, 0.3021, 0.4491, 0.3021, 0.4479, 0.2881, 0.4467, 0.2895, 0.4467, 0.3021, 0.4483, 0.3021, 0.4467, 0.2895, 0.4468, 0.2893, 0.4467, 0.3021, 0.4467, 0.3021, 0.4468, 0.2893, 0.4467, 0.2895, 0.4467, 0.3021, 0.4467, 0.3021, 0.4467, 0.2895, 0.4467, 0.2895, 0.4467, 0.3021, 0.4467, 0.3021, 0.4711, 0.2895, 0.4711, 0.2895, 0.4711, 0.3021, 0.4711, 0.3021, 0.4711, 0.2895, 0.471, 0.2893, 0.4711, 0.3021, 0.4711, 0.3021, 0.471, 0.2893, 0.4711, 0.2895, 0.4711, 0.3021, 0.4711, 0.3021, 0.4711, 0.2895, 0.4699, 0.2881, 0.4695, 0.3021, 0.4711, 0.3021, 0.4699, 0.2881, 0.4693, 0.2873, 0.4687, 0.3021, 0.4695, 0.3021, 0.4693, 0.2873, 0.4678, 0.2866, 0.4678, 0.3021, 0.4687, 0.3021, 0.6116, 0.2866, 0.6112, 0.2873, 0.6112, 0.3021, 0.6116, 0.3021, 0.6112, 0.2873, 0.6108, 0.2881, 0.6108, 0.3021, 0.6112, 0.3021, 0.6108, 0.2881, 0.6099, 0.2895, 0.6099, 0.3021, 0.6108, 0.3021, 0.6099, 0.2895, 0.61, 0.2893, 0.6099, 0.3021, 0.6099, 0.3021, 0.61, 0.2893, 0.6099, 0.2895, 0.6099, 0.3021, 0.6099, 0.3021, 0.6099, 0.2895, 0.6099, 0.2895, 0.6099, 0.3021, 0.6099, 0.3021, 0.375, 0.4626, 0.375, 0.5, 0.4038, 0.5, 0.4017, 0.4656])
me_cube_142.materials.append(mat_material_002)
me_cube_142.update()
me_circle_001 = bpy.data.meshes.new('Circle.001')
me_circle_001.from_pydata([(-0.05617, 0.06207, -0.2393), (-0.05582, 0.0398, -0.2318), (-0.05555, 0.0165, -0.2289), (-0.05535, -0.006917, -0.2306), (-0.05525, -0.02956, -0.2368), (0.04676, 0.04078, -0.2337), (0.04642, 0.06306, -0.2411), (0.04704, 0.01748, -0.2308), (0.04723, -0.005933, -0.2324), (0.04734, -0.02857, -0.2387), (-0.05167, 0.03451, -0.001166), (-0.05201, 0.05679, -0.008574), (-0.05139, 0.01122, 0.001753), (-0.0512, -0.0122, 7.104e-05), (-0.05109, -0.03484, -0.006147), (0.05057, 0.05777, -0.0104), (0.05092, 0.0355, -0.002992), (0.05119, 0.0122, -7.339e-05), (0.05139, -0.01122, -0.001755), (0.05149, -0.03386, -0.007973), (0.04974, -0.00912, -0.09331), (0.04985, -0.03176, -0.09953), (-0.05274, -0.03274, -0.0977), (-0.05285, -0.0101, -0.09148), (0.04954, 0.0143, -0.09163), (-0.05332, 0.03661, -0.09272), (-0.05366, 0.05889, -0.1001), (0.04892, 0.05987, -0.102), (0.04927, 0.03759, -0.09455), (-0.05304, 0.01331, -0.0898), (0.3811, -0.008056, -0.007624), (0.3809, 0.01536, -0.005943), (0.3806, 0.03866, -0.008862), (0.3795, -0.005959, -0.09918), (0.3793, 0.01746, -0.0975), (0.379, 0.04075, -0.1004)], [], [(3, 8, 9, 4), (2, 7, 8, 3), (1, 5, 7, 2), (0, 6, 5, 1), (13, 14, 19, 18), (12, 13, 18, 17), (10, 12, 17, 16), (11, 10, 16, 15), (21, 20, 18, 19), (23, 22, 14, 13), (18, 20, 33, 30), (26, 25, 10, 11), (27, 26, 11, 15), (24, 28, 35, 34), (25, 29, 12, 10), (22, 21, 19, 14), (28, 27, 15, 16), (29, 23, 13, 12), (2, 3, 23, 29), (5, 6, 27, 28), (4, 9, 21, 22), (1, 2, 29, 25), (7, 5, 28, 24), (6, 0, 26, 27), (0, 1, 25, 26), (8, 7, 24, 20), (3, 4, 22, 23), (9, 8, 20, 21), (33, 34, 31, 30), (34, 35, 32, 31), (16, 17, 31, 32), (20, 24, 34, 33), (17, 18, 30, 31), (28, 16, 32, 35)])
me_circle_001.polygons.foreach_set('use_smooth', [True] * 34)
_uv = me_circle_001.uv_layers.new(name='UVMap')
_uv.uv.foreach_set('vector', [0.0, 0.0, 0.0, 0.0, 0.0, 0.0, 0.0, 0.0, 0.0, 0.0, 0.0, 0.0, 0.0, 0.0, 0.0, 0.0, 0.0, 0.0, 0.0, 0.0, 0.0, 0.0, 0.0, 0.0, 0.0, 0.0, 0.0, 0.0, 0.0, 0.0, 0.0, 0.0, 0.0, 0.0, 0.0, 0.0, 0.0, 0.0, 0.0, 0.0, 0.0, 0.0, 0.0, 0.0, 0.0, 0.0, 0.0, 0.0, 0.0, 0.0, 0.0, 0.0, 0.0, 0.0, 0.0, 0.0, 0.0, 0.0, 0.0, 0.0, 0.0, 0.0, 0.0, 0.0, 0.0, 0.0, 0.0, 0.0, 0.0, 0.0, 0.0, 0.0, 0.0, 0.0, 0.0, 0.0, 0.0, 0.0, 0.0, 0.0, 0.0, 0.0, 0.0, 0.0, 0.0, 0.0, 0.0, 0.0, 0.0, 0.0, 0.0, 0.0, 0.0, 0.0, 0.0, 0.0, 0.0, 0.0, 0.0, 0.0, 0.0, 0.0, 0.0, 0.0, 0.0, 0.0, 0.0, 0.0, 0.0, 0.0, 0.0, 0.0, 0.0, 0.0, 0.0, 0.0, 0.0, 0.0, 0.0, 0.0, 0.0, 0.0, 0.0, 0.0, 0.0, 0.0, 0.0, 0.0, 0.0, 0.0, 0.0, 0.0, 0.0, 0.0, 0.0, 0.0, 0.0, 0.0, 0.0, 0.0, 0.0, 0.0, 0.0, 0.0, 0.0, 0.0, 0.0, 0.0, 0.0, 0.0, 0.0, 0.0, 0.0, 0.0, 0.0, 0.0, 0.0, 0.0, 0.0, 0.0, 0.0, 0.0, 0.0, 0.0, 0.0, 0.0, 0.0, 0.0, 0.0, 0.0, 0.0, 0.0, 0.0, 0.0, 0.0, 0.0, 0.0, 0.0, 0.0, 0.0, 0.0, 0.0, 0.0, 0.0, 0.0, 0.0, 0.0, 0.0, 0.0, 0.0, 0.0, 0.0, 0.0, 0.0, 0.0, 0.0, 0.0, 0.0, 0.0, 0.0, 0.0, 0.0, 0.0, 0.0, 0.0, 0.0, 0.0, 0.0, 0.0, 0.0, 0.0, 0.0, 0.0, 0.0, 0.0, 0.0, 0.0, 0.0, 0.0, 0.0, 0.0, 0.0, 0.0, 0.0, 0.0, 0.0, 0.0, 0.0, 0.0, 0.0, 0.0, 0.0, 0.0, 0.0, 0.0, 0.0, 0.0, 0.0, 0.0, 0.0, 0.0, 0.0, 0.0, 0.0, 0.0, 0.0, 0.0, 0.0, 0.0, 0.0, 0.0, 0.0, 0.0, 0.0, 0.0, 0.0, 0.0, 0.0, 0.0, 0.0, 0.0, 0.0, 0.0, 0.0, 0.0, 0.0, 0.0, 0.0, 0.0, 0.0, 0.0, 0.0])
me_circle_001.materials.append(mat_material_001)
me_circle_001.update()

# ---- objects
ob_front_door_handle = bpy.data.objects.new('Front Door Handle', me_circle_008)
ob_front_door = bpy.data.objects.new('Front Door', me_cube_142)
ob_front_door_handle_001 = bpy.data.objects.new('Front Door Handle.001', me_circle_001)

# ---- transforms, parenting, visibility, modifiers, constraints
ob_front_door_handle.location = (-1.164, 0.3134, 1.84)
ob_front_door_handle.rotation_euler = (1.571, 0.0, 0.0)
ob_front_door.location = (1.292, -0.07894, 2.918)
ob_front_door.rotation_euler = (1.571, 0.0, 0.0)
ob_front_door_handle_001.location = (-1.184, -0.4773, 1.788)
ob_front_door_handle_001.rotation_euler = (1.571, 0.0, 0.0)

# ---- collection membership
col_collection.objects.link(ob_front_door_handle)
col_collection.objects.link(ob_front_door)
col_collection.objects.link(ob_front_door_handle_001)

# ---- scene / render settings (as saved in the file)
scene.frame_start = 1; scene.frame_end = 250; scene.frame_set(1)
scene.render.engine = 'BLENDER_EEVEE_NEXT'
scene.cycles.sampling_pattern = 'TABULATED_SOBOL'
bpy.context.view_layer.update()

# ---- added for rendering (the .blend has no active camera and no usable light): camera, sun
cam_auto = bpy.data.cameras.new('AutoCamera')
cam_auto.lens = 50.0
cam_auto.sensor_width = 36.0
cam_auto.clip_end = 1000.0
ob_auto_camera = bpy.data.objects.new('AutoCamera', cam_auto)
scene.collection.objects.link(ob_auto_camera)
ob_auto_camera.location = (5.30053, -6.48737, 6.5954)
ob_auto_camera.rotation_euler = (1.09748, -7.21219e-08, 0.694738)
scene.camera = ob_auto_camera
light_auto_sun = bpy.data.lights.new('AutoSun', 'SUN')
light_auto_sun.energy = 3.0
light_auto_sun.angle = 0.0523599
ob_auto_sun = bpy.data.objects.new('AutoSun', light_auto_sun)
scene.collection.objects.link(ob_auto_sun)
ob_auto_sun.rotation_euler = (0.872665, 0.174533, 0.523599)
bpy.context.view_layer.update()
